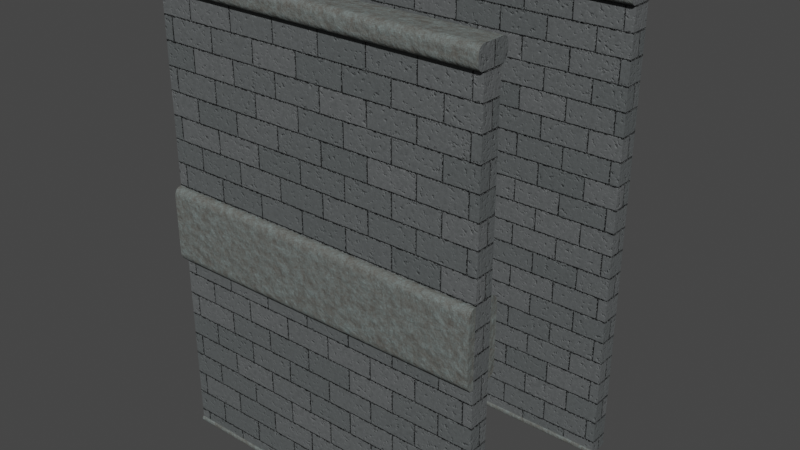 # Source: zidovi.blend  (saved by Blender 3.4.6; exported with 4.5.12 LTS)
import bpy
from mathutils import Matrix  # noqa: F401  (used for matrix-valued properties, if any)

bpy.ops.wm.read_factory_settings(use_empty=True)
scene = bpy.context.scene
scene.name = 'Scene'

# ---- collections
col_collection = bpy.data.collections.new('Collection'); scene.collection.children.link(col_collection)

# ---- images (referenced by path relative to the original .blend; pixels are not part of the script)
import os
ASSET_DIR = os.environ.get("B2B_ASSET_DIR", "")  # directory of the original .blend (textures are referenced by path, not embedded)
HERE = os.path.dirname(os.path.abspath(__file__))  # packed textures are extracted next to this script under _unpacked/

def load_image(name, relpath, width, height, colorspace="sRGB"):
    """Load a texture the original file referenced (path relative to the .blend, or extracted next to this script)."""
    p = next((c for c in (os.path.join(HERE, relpath), os.path.join(ASSET_DIR, relpath)) if relpath and os.path.exists(c)), "")
    if p:
        img = bpy.data.images.load(p, check_existing=True)
        img.name = name
    else:  # same state as the original file: an image datablock whose file is absent (Cycles renders it pink)
        img = bpy.data.images.new(name, width, height)
        img.source = "FILE"
        img.filepath = "//" + (relpath or name)
    img.colorspace_settings.name = colorspace
    return img
img_zid_prazan = load_image('zid_prazan', '', 4096, 4096, 'sRGB')
img_zid_prazan_001 = load_image('zid_prazan.001', '', 4096, 4096, 'sRGB')
img_zid_prazan_002 = load_image('zid_prazan.002', 'zid_prazan/zid_prazan_roughness.jpg', 1024, 1024, 'sRGB')

# ---- materials (node trees are filled in below, after node groups)
mat_templestones = bpy.data.materials.new('TempleStones')
mat_smootherstone = bpy.data.materials.new('SmootherStone')
mat_templestones_001 = bpy.data.materials.new('TempleStones.001')
mat_smootherstone_001 = bpy.data.materials.new('SmootherStone.001')

# ---- node groups
ng_auto_smooth = bpy.data.node_groups.new('Auto Smooth', 'GeometryNodeTree')
_s = ng_auto_smooth.interface.new_socket(name='Geometry', in_out='OUTPUT', socket_type='NodeSocketGeometry')
_s = ng_auto_smooth.interface.new_socket(name='Geometry', in_out='INPUT', socket_type='NodeSocketGeometry')
_s = ng_auto_smooth.interface.new_socket(name='Angle', in_out='INPUT', socket_type='NodeSocketFloat')
_s.subtype = 'ANGLE'
_s.min_value = 0.0
_s.max_value = 3.142
ng_auto_smooth.is_modifier = True
_N = ng_auto_smooth.nodes; _L = ng_auto_smooth.links
n0 = _N.new('NodeGroupOutput'); n0.name = 'Group Output'; n0.location = (480, -100)
n1 = _N.new('NodeGroupInput'); n1.name = 'Group Input'; n1.location = (-420, -300)
n2 = _N.new('NodeGroupInput'); n2.name = 'Group Input.001'; n2.location = (-60, -100)
n3 = _N.new('GeometryNodeSetShadeSmooth'); n3.name = 'Set Shade Smooth'; n3.location = (120, -100)
n3.domain = 'EDGE'
n4 = _N.new('GeometryNodeSetShadeSmooth'); n4.name = 'Set Shade Smooth.001'; n4.location = (300, -100)
n5 = _N.new('GeometryNodeInputMeshEdgeAngle'); n5.name = 'Edge Angle'; n5.location = (-420, -220)
n6 = _N.new('GeometryNodeInputEdgeSmooth'); n6.name = 'Is Edge Smooth'; n6.location = (-60, -160)
n7 = _N.new('GeometryNodeInputShadeSmooth'); n7.name = 'Is Face Smooth'; n7.location = (-240, -340)
n8 = _N.new('FunctionNodeBooleanMath'); n8.name = 'Boolean Math'; n8.location = (-60, -220)
n9 = _N.new('FunctionNodeCompare'); n9.name = 'Compare'; n9.location = (-240, -180)
n9.operation = 'LESS_EQUAL'
_L.new(n5.outputs[0], n9.inputs[0])
_L.new(n4.outputs[0], n0.inputs[0])
_L.new(n1.outputs[1], n9.inputs[1])
_L.new(n9.outputs[0], n8.inputs[0])
_L.new(n7.outputs[0], n8.inputs[1])
_L.new(n2.outputs[0], n3.inputs[0])
_L.new(n6.outputs[0], n3.inputs[1])
_L.new(n3.outputs[0], n4.inputs[0])
_L.new(n8.outputs[0], n3.inputs[2])
n0.is_active_output = True

# ---- material node trees
mat_templestones.use_nodes = True; mat_templestones.node_tree.nodes.clear()
_N = mat_templestones.node_tree.nodes; _L = mat_templestones.node_tree.links
n0 = _N.new('ShaderNodeBsdfPrincipled'); n0.name = 'Principled BSDF'; n0.location = (52, 302)
n0.distribution = 'GGX'
n0.subsurface_method = 'RANDOM_WALK_SKIN'
n0.inputs[3].default_value = 1.45
n0.inputs[27].default_value = (0.0, 0.0, 0.0, 1.0)
n0.inputs[28].default_value = 1.0
n1 = _N.new('ShaderNodeTexBrick'); n1.name = 'Brick Texture'; n1.location = (-1843, 142)
n1.inputs[1].default_value = (0.1148, 0.1207, 0.1234, 1.0)
n1.inputs[2].default_value = (0.06372, 0.07494, 0.07556, 1.0)
n1.inputs[3].default_value = (0.06797, 0.06797, 0.06797, 1.0)
n1.inputs[4].default_value = 0.9
n1.inputs[5].default_value = 0.015
n1.inputs[8].default_value = 1.5
n1.inputs[9].default_value = 1.0
n2 = _N.new('ShaderNodeBump'); n2.name = 'Bump.002'; n2.location = (-1075, -156)
n2.invert = True
n2.inputs[0].default_value = 0.51
n2.inputs[1].default_value = 1.0
n2.inputs[2].default_value = 1.0
n3 = _N.new('ShaderNodeTexNoise'); n3.name = 'Noise Texture'; n3.location = (-2164, -249)
n3.inputs[2].default_value = 40.0
n3.inputs[3].default_value = 5.0
n4 = _N.new('ShaderNodeBump'); n4.name = 'Bump.001'; n4.location = (-1580, -95)
n4.invert = True
n4.inputs[1].default_value = 1.0
n4.inputs[2].default_value = 1.0
n5 = _N.new('ShaderNodeMix'); n5.name = 'Mix.001'; n5.location = (-1079, 270)
n5.data_type = 'RGBA'
n5.inputs[7].default_value = (0.0371, 0.04121, 0.04167, 1.0)
n6 = _N.new('ShaderNodeValToRGB'); n6.name = 'ColorRamp'; n6.location = (-1463, 608)
while len(n6.color_ramp.elements) > 1: n6.color_ramp.elements.remove(n6.color_ramp.elements[-1])
n6.color_ramp.elements[0].position = 0.45; n6.color_ramp.elements[0].color = (0.0, 0.0, 0.0, 1.0)
_e = n6.color_ramp.elements.new(1.0); _e.color = (1.0, 1.0, 1.0, 1.0)
n7 = _N.new('ShaderNodeTexNoise'); n7.name = 'Noise Texture.001'; n7.location = (-1833, 472)
n7.inputs[3].default_value = 16.0
n7.inputs[4].default_value = 0.68
n8 = _N.new('ShaderNodeBump'); n8.name = 'Bump'; n8.location = (-1295, -60)
n8.inputs[0].default_value = 0.7
n8.inputs[1].default_value = 1.0
n8.inputs[2].default_value = 1.0
n9 = _N.new('ShaderNodeOutputMaterial'); n9.name = 'Material Output'; n9.location = (342, 302)
n10 = _N.new('ShaderNodeTexCoord'); n10.name = 'Texture Coordinate'; n10.location = (-2723, 85)
n11 = _N.new('ShaderNodeMapping'); n11.name = 'Mapping'; n11.location = (-2443, 91)
n11.inputs[1].default_value = (0.0, 0.4, 0.0)
n11.inputs[2].default_value = (1.571, 0.7854, 0.0)
n12 = _N.new('ShaderNodeValToRGB'); n12.name = 'ColorRamp.001'; n12.location = (-789, 117)
while len(n12.color_ramp.elements) > 1: n12.color_ramp.elements.remove(n12.color_ramp.elements[-1])
n12.color_ramp.elements[0].position = 0.0; n12.color_ramp.elements[0].color = (0.7021, 0.7021, 0.7021, 1.0)
_e = n12.color_ramp.elements.new(1.0); _e.color = (1.0, 1.0, 1.0, 1.0)
n13 = _N.new('ShaderNodeMix'); n13.name = 'Mix'; n13.location = (-1329, 312)
n13.data_type = 'RGBA'
n13.inputs[7].default_value = (0.1255, 0.1336, 0.1351, 1.0)
n14 = _N.new('ShaderNodeTexImage'); n14.name = 'Image Texture'; n14.location = (53, 630)
n14.image = img_zid_prazan
_L.new(n0.outputs[0], n9.inputs[0])
_L.new(n11.outputs[0], n1.inputs[0])
_L.new(n11.outputs[0], n3.inputs[0])
_L.new(n3.outputs[0], n1.inputs[6])
_L.new(n11.outputs[0], n7.inputs[0])
_L.new(n1.outputs[0], n13.inputs[2])
_L.new(n1.outputs[0], n13.inputs[6])
_L.new(n7.outputs[0], n13.inputs[0])
_L.new(n7.outputs[0], n8.inputs[3])
_L.new(n4.outputs[0], n8.inputs[4])
_L.new(n1.outputs[1], n4.inputs[3])
_L.new(n13.outputs[2], n5.inputs[2])
_L.new(n13.outputs[2], n5.inputs[6])
_L.new(n7.outputs[0], n6.inputs[0])
_L.new(n6.outputs[0], n5.inputs[0])
_L.new(n8.outputs[0], n2.inputs[4])
_L.new(n6.outputs[0], n2.inputs[3])
_L.new(n5.outputs[2], n12.inputs[0])
_L.new(n5.outputs[2], n0.inputs[0])
_L.new(n12.outputs[0], n0.inputs[2])
_L.new(n2.outputs[0], n0.inputs[5])
_L.new(n10.outputs[3], n11.inputs[0])
n9.is_active_output = True
mat_smootherstone.use_nodes = True; mat_smootherstone.node_tree.nodes.clear()
_N = mat_smootherstone.node_tree.nodes; _L = mat_smootherstone.node_tree.links
n0 = _N.new('ShaderNodeTexNoise'); n0.name = 'Musgrave Texture'; n0.location = (-1346, 754)
n0.width = 150
n0.normalize = False
n0.inputs[2].default_value = 2.0
n0.inputs[3].default_value = 8.5
n0.inputs[4].default_value = 1.0
n1 = _N.new('ShaderNodeTexVoronoi'); n1.name = 'Voronoi Texture'; n1.location = (-1341, 1018)
n1.inputs[2].default_value = 16.0
n2 = _N.new('ShaderNodeMix'); n2.name = 'Mix'; n2.location = (-1062, 901)
n2.data_type = 'RGBA'
n2.clamp_factor = False
n2.inputs[7].default_value = (0.3005, 0.3005, 0.3005, 1.0)
n3 = _N.new('ShaderNodeTexNoise'); n3.name = 'Noise Texture'; n3.location = (-1351, 1262)
n3.inputs[2].default_value = 3.0
n3.inputs[3].default_value = 15.0
n4 = _N.new('ShaderNodeTexVoronoi'); n4.name = 'Voronoi Texture.001'; n4.location = (-1104, 1504)
n4.inputs[2].default_value = 25.0
n5 = _N.new('ShaderNodeMix'); n5.name = 'Mix.001'; n5.location = (-837, 1150)
n5.data_type = 'RGBA'
n5.blend_type = 'LIGHTEN'
n5.clamp_factor = False
n6 = _N.new('ShaderNodeValToRGB'); n6.name = 'ColorRamp.001'; n6.location = (-805, 1481)
while len(n6.color_ramp.elements) > 1: n6.color_ramp.elements.remove(n6.color_ramp.elements[-1])
n6.color_ramp.elements[0].position = 0.0; n6.color_ramp.elements[0].color = (0.6038, 0.6038, 0.6038, 1.0)
_e = n6.color_ramp.elements.new(0.2409); _e.color = (0.0, 0.0, 0.0, 1.0)
n7 = _N.new('ShaderNodeTexVoronoi'); n7.name = 'Voronoi Texture.002'; n7.location = (-1350, 1551)
n7.inputs[2].default_value = 50.0
n8 = _N.new('ShaderNodeTexCoord'); n8.name = 'Texture Coordinate'; n8.location = (-1655, 734)
n9 = _N.new('ShaderNodeValToRGB'); n9.name = 'ColorRamp.002'; n9.location = (-1156, 2023)
while len(n9.color_ramp.elements) > 1: n9.color_ramp.elements.remove(n9.color_ramp.elements[-1])
n9.color_ramp.elements[0].position = 0.0; n9.color_ramp.elements[0].color = (1.0, 1.0, 1.0, 1.0)
_e = n9.color_ramp.elements.new(0.25); _e.color = (0.0, 0.0, 0.0, 1.0)
n10 = _N.new('ShaderNodeValToRGB'); n10.name = 'ColorRamp.003'; n10.location = (-1083, 1774)
while len(n10.color_ramp.elements) > 1: n10.color_ramp.elements.remove(n10.color_ramp.elements[-1])
n10.color_ramp.elements[0].position = 0.3045; n10.color_ramp.elements[0].color = (1.0, 1.0, 1.0, 1.0)
_e = n10.color_ramp.elements.new(0.5); _e.color = (0.0, 0.0, 0.0, 1.0)
n11 = _N.new('ShaderNodeMix'); n11.name = 'Mix.002'; n11.location = (-28, 1275)
n11.data_type = 'RGBA'
n11.blend_type = 'DARKEN'
n11.clamp_factor = False
n11.inputs[7].default_value = (0.0, 0.0, 0.0, 1.0)
n12 = _N.new('ShaderNodeMix'); n12.name = 'Mix.003'; n12.location = (-696, 1913)
n12.data_type = 'RGBA'
n12.clamp_factor = False
n12.inputs[6].default_value = (0.0, 0.0, 0.0, 1.0)
n13 = _N.new('ShaderNodeOutputMaterial'); n13.name = 'Material Output'; n13.location = (1256, 1381)
n14 = _N.new('ShaderNodeBsdfPrincipled'); n14.name = 'Principled BSDF'; n14.location = (945, 1430)
n14.distribution = 'GGX'
n14.subsurface_method = 'RANDOM_WALK_SKIN'
n14.inputs[3].default_value = 1.45
n14.inputs[27].default_value = (0.0, 0.0, 0.0, 1.0)
n14.inputs[28].default_value = 1.0
n15 = _N.new('ShaderNodeMix'); n15.name = 'Mix.004'; n15.location = (254, 1277)
n15.data_type = 'RGBA'
n15.blend_type = 'DARKEN'
n15.clamp_factor = False
n15.inputs[7].default_value = (0.0, 0.0, 0.0, 1.0)
n16 = _N.new('ShaderNodeValToRGB'); n16.name = 'ColorRamp.004'; n16.location = (584, 1225)
while len(n16.color_ramp.elements) > 1: n16.color_ramp.elements.remove(n16.color_ramp.elements[-1])
n16.color_ramp.elements[0].position = 0.0; n16.color_ramp.elements[0].color = (0.7689, 0.7689, 0.7689, 1.0)
_e = n16.color_ramp.elements.new(1.0); _e.color = (1.0, 1.0, 1.0, 1.0)
n17 = _N.new('ShaderNodeBump'); n17.name = 'Bump'; n17.location = (5, 791)
n17.inputs[0].default_value = 0.1
n17.inputs[1].default_value = 1.0
n17.inputs[2].default_value = 1.0
n18 = _N.new('ShaderNodeBump'); n18.name = 'Bump.001'; n18.location = (252, 787)
n18.inputs[0].default_value = 0.14
n18.inputs[1].default_value = 1.0
n18.inputs[2].default_value = 1.0
n19 = _N.new('ShaderNodeBump'); n19.name = 'Bump.002'; n19.location = (472, 782)
n19.invert = True
n19.inputs[0].default_value = 0.16
n19.inputs[1].default_value = 1.0
n19.inputs[2].default_value = 1.0
n20 = _N.new('ShaderNodeBump'); n20.name = 'Bump.003'; n20.location = (692, 791)
n20.invert = True
n20.inputs[0].default_value = 0.16
n20.inputs[1].default_value = 1.0
n20.inputs[2].default_value = 1.0
n21 = _N.new('ShaderNodeValToRGB'); n21.name = 'ColorRamp'; n21.location = (-522, 1172)
while len(n21.color_ramp.elements) > 1: n21.color_ramp.elements.remove(n21.color_ramp.elements[-1])
n21.color_ramp.elements[0].position = 0.0; n21.color_ramp.elements[0].color = (0.0999, 0.09531, 0.08438, 1.0)
_e = n21.color_ramp.elements.new(1.0); _e.color = (0.167, 0.2058, 0.2021, 1.0)
n22 = _N.new('ShaderNodeTexImage'); n22.name = 'Image Texture'; n22.location = (937, 1735)
n22.image = img_zid_prazan_001
_L.new(n8.outputs[3], n0.inputs[0])
_L.new(n8.outputs[3], n1.inputs[0])
_L.new(n0.outputs[0], n2.inputs[2])
_L.new(n1.outputs[0], n2.inputs[0])
_L.new(n0.outputs[0], n2.inputs[6])
_L.new(n8.outputs[3], n3.inputs[0])
_L.new(n3.outputs[0], n5.inputs[7])
_L.new(n2.outputs[2], n5.inputs[6])
_L.new(n5.outputs[2], n21.inputs[0])
_L.new(n15.outputs[2], n14.inputs[0])
_L.new(n3.outputs[1], n4.inputs[0])
_L.new(n4.outputs[0], n6.inputs[0])
_L.new(n21.outputs[0], n11.inputs[6])
_L.new(n6.outputs[0], n11.inputs[0])
_L.new(n8.outputs[3], n7.inputs[0])
_L.new(n7.outputs[0], n9.inputs[0])
_L.new(n3.outputs[0], n10.inputs[0])
_L.new(n9.outputs[0], n12.inputs[7])
_L.new(n10.outputs[0], n12.inputs[0])
_L.new(n11.outputs[2], n15.inputs[6])
_L.new(n12.outputs[2], n15.inputs[0])
_L.new(n14.outputs[0], n13.inputs[0])
_L.new(n16.outputs[0], n14.inputs[2])
_L.new(n15.outputs[2], n16.inputs[0])
_L.new(n20.outputs[0], n14.inputs[5])
_L.new(n0.outputs[0], n17.inputs[3])
_L.new(n17.outputs[0], n18.inputs[4])
_L.new(n3.outputs[0], n18.inputs[3])
_L.new(n18.outputs[0], n19.inputs[4])
_L.new(n6.outputs[0], n19.inputs[3])
_L.new(n19.outputs[0], n20.inputs[4])
_L.new(n12.outputs[2], n20.inputs[3])
n13.is_active_output = True
mat_templestones_001.use_nodes = True; mat_templestones_001.node_tree.nodes.clear()
_N = mat_templestones_001.node_tree.nodes; _L = mat_templestones_001.node_tree.links
n0 = _N.new('ShaderNodeBsdfPrincipled'); n0.name = 'Principled BSDF'; n0.location = (52, 302)
n0.distribution = 'GGX'
n0.subsurface_method = 'RANDOM_WALK_SKIN'
n0.inputs[3].default_value = 1.45
n0.inputs[27].default_value = (0.0, 0.0, 0.0, 1.0)
n0.inputs[28].default_value = 1.0
n1 = _N.new('ShaderNodeTexBrick'); n1.name = 'Brick Texture'; n1.location = (-1843, 142)
n1.inputs[1].default_value = (0.1148, 0.1207, 0.1234, 1.0)
n1.inputs[2].default_value = (0.06372, 0.07494, 0.07556, 1.0)
n1.inputs[3].default_value = (0.06797, 0.06797, 0.06797, 1.0)
n1.inputs[4].default_value = 0.9
n1.inputs[5].default_value = 0.015
n1.inputs[8].default_value = 1.5
n1.inputs[9].default_value = 1.0
n2 = _N.new('ShaderNodeBump'); n2.name = 'Bump.002'; n2.location = (-1075, -156)
n2.invert = True
n2.inputs[0].default_value = 0.51
n2.inputs[1].default_value = 1.0
n2.inputs[2].default_value = 1.0
n3 = _N.new('ShaderNodeTexNoise'); n3.name = 'Noise Texture'; n3.location = (-2164, -249)
n3.inputs[2].default_value = 40.0
n3.inputs[3].default_value = 5.0
n4 = _N.new('ShaderNodeBump'); n4.name = 'Bump.001'; n4.location = (-1580, -95)
n4.invert = True
n4.inputs[1].default_value = 1.0
n4.inputs[2].default_value = 1.0
n5 = _N.new('ShaderNodeMix'); n5.name = 'Mix.001'; n5.location = (-1079, 270)
n5.data_type = 'RGBA'
n5.inputs[7].default_value = (0.0371, 0.04121, 0.04167, 1.0)
n6 = _N.new('ShaderNodeValToRGB'); n6.name = 'ColorRamp'; n6.location = (-1463, 608)
while len(n6.color_ramp.elements) > 1: n6.color_ramp.elements.remove(n6.color_ramp.elements[-1])
n6.color_ramp.elements[0].position = 0.45; n6.color_ramp.elements[0].color = (0.0, 0.0, 0.0, 1.0)
_e = n6.color_ramp.elements.new(1.0); _e.color = (1.0, 1.0, 1.0, 1.0)
n7 = _N.new('ShaderNodeTexNoise'); n7.name = 'Noise Texture.001'; n7.location = (-1833, 472)
n7.inputs[3].default_value = 16.0
n7.inputs[4].default_value = 0.68
n8 = _N.new('ShaderNodeBump'); n8.name = 'Bump'; n8.location = (-1295, -60)
n8.inputs[0].default_value = 0.7
n8.inputs[1].default_value = 1.0
n8.inputs[2].default_value = 1.0
n9 = _N.new('ShaderNodeOutputMaterial'); n9.name = 'Material Output'; n9.location = (342, 302)
n10 = _N.new('ShaderNodeTexCoord'); n10.name = 'Texture Coordinate'; n10.location = (-2723, 85)
n11 = _N.new('ShaderNodeMapping'); n11.name = 'Mapping'; n11.location = (-2443, 91)
n11.inputs[1].default_value = (0.0, 0.4, 0.0)
n11.inputs[2].default_value = (1.571, 0.7854, 0.0)
n12 = _N.new('ShaderNodeValToRGB'); n12.name = 'ColorRamp.001'; n12.location = (-789, 117)
while len(n12.color_ramp.elements) > 1: n12.color_ramp.elements.remove(n12.color_ramp.elements[-1])
n12.color_ramp.elements[0].position = 0.0; n12.color_ramp.elements[0].color = (0.7021, 0.7021, 0.7021, 1.0)
_e = n12.color_ramp.elements.new(1.0); _e.color = (1.0, 1.0, 1.0, 1.0)
n13 = _N.new('ShaderNodeMix'); n13.name = 'Mix'; n13.location = (-1329, 312)
n13.data_type = 'RGBA'
n13.inputs[7].default_value = (0.1255, 0.1336, 0.1351, 1.0)
n14 = _N.new('ShaderNodeTexImage'); n14.name = 'Image Texture'; n14.location = (63, 618)
n14.image = img_zid_prazan_002
_L.new(n0.outputs[0], n9.inputs[0])
_L.new(n11.outputs[0], n1.inputs[0])
_L.new(n11.outputs[0], n3.inputs[0])
_L.new(n3.outputs[0], n1.inputs[6])
_L.new(n11.outputs[0], n7.inputs[0])
_L.new(n1.outputs[0], n13.inputs[2])
_L.new(n1.outputs[0], n13.inputs[6])
_L.new(n7.outputs[0], n13.inputs[0])
_L.new(n7.outputs[0], n8.inputs[3])
_L.new(n4.outputs[0], n8.inputs[4])
_L.new(n1.outputs[1], n4.inputs[3])
_L.new(n13.outputs[2], n5.inputs[2])
_L.new(n13.outputs[2], n5.inputs[6])
_L.new(n7.outputs[0], n6.inputs[0])
_L.new(n6.outputs[0], n5.inputs[0])
_L.new(n8.outputs[0], n2.inputs[4])
_L.new(n6.outputs[0], n2.inputs[3])
_L.new(n5.outputs[2], n12.inputs[0])
_L.new(n5.outputs[2], n0.inputs[0])
_L.new(n12.outputs[0], n0.inputs[2])
_L.new(n2.outputs[0], n0.inputs[5])
_L.new(n10.outputs[3], n11.inputs[0])
n9.is_active_output = True
mat_smootherstone_001.use_nodes = True; mat_smootherstone_001.node_tree.nodes.clear()
_N = mat_smootherstone_001.node_tree.nodes; _L = mat_smootherstone_001.node_tree.links
n0 = _N.new('ShaderNodeTexNoise'); n0.name = 'Musgrave Texture'; n0.location = (-1346, 754)
n0.width = 150
n0.normalize = False
n0.inputs[2].default_value = 2.0
n0.inputs[3].default_value = 8.5
n0.inputs[4].default_value = 1.0
n1 = _N.new('ShaderNodeTexVoronoi'); n1.name = 'Voronoi Texture'; n1.location = (-1341, 1018)
n1.inputs[2].default_value = 16.0
n2 = _N.new('ShaderNodeMix'); n2.name = 'Mix'; n2.location = (-1062, 901)
n2.data_type = 'RGBA'
n2.clamp_factor = False
n2.inputs[7].default_value = (0.3005, 0.3005, 0.3005, 1.0)
n3 = _N.new('ShaderNodeTexNoise'); n3.name = 'Noise Texture'; n3.location = (-1351, 1262)
n3.inputs[2].default_value = 3.0
n3.inputs[3].default_value = 15.0
n4 = _N.new('ShaderNodeTexVoronoi'); n4.name = 'Voronoi Texture.001'; n4.location = (-1104, 1504)
n4.inputs[2].default_value = 25.0
n5 = _N.new('ShaderNodeMix'); n5.name = 'Mix.001'; n5.location = (-837, 1150)
n5.data_type = 'RGBA'
n5.blend_type = 'LIGHTEN'
n5.clamp_factor = False
n6 = _N.new('ShaderNodeValToRGB'); n6.name = 'ColorRamp.001'; n6.location = (-805, 1481)
while len(n6.color_ramp.elements) > 1: n6.color_ramp.elements.remove(n6.color_ramp.elements[-1])
n6.color_ramp.elements[0].position = 0.0; n6.color_ramp.elements[0].color = (0.6038, 0.6038, 0.6038, 1.0)
_e = n6.color_ramp.elements.new(0.2409); _e.color = (0.0, 0.0, 0.0, 1.0)
n7 = _N.new('ShaderNodeTexVoronoi'); n7.name = 'Voronoi Texture.002'; n7.location = (-1350, 1551)
n7.inputs[2].default_value = 50.0
n8 = _N.new('ShaderNodeTexCoord'); n8.name = 'Texture Coordinate'; n8.location = (-1655, 734)
n9 = _N.new('ShaderNodeValToRGB'); n9.name = 'ColorRamp.002'; n9.location = (-1156, 2023)
while len(n9.color_ramp.elements) > 1: n9.color_ramp.elements.remove(n9.color_ramp.elements[-1])
n9.color_ramp.elements[0].position = 0.0; n9.color_ramp.elements[0].color = (1.0, 1.0, 1.0, 1.0)
_e = n9.color_ramp.elements.new(0.25); _e.color = (0.0, 0.0, 0.0, 1.0)
n10 = _N.new('ShaderNodeValToRGB'); n10.name = 'ColorRamp.003'; n10.location = (-1083, 1774)
while len(n10.color_ramp.elements) > 1: n10.color_ramp.elements.remove(n10.color_ramp.elements[-1])
n10.color_ramp.elements[0].position = 0.3045; n10.color_ramp.elements[0].color = (1.0, 1.0, 1.0, 1.0)
_e = n10.color_ramp.elements.new(0.5); _e.color = (0.0, 0.0, 0.0, 1.0)
n11 = _N.new('ShaderNodeMix'); n11.name = 'Mix.002'; n11.location = (-28, 1275)
n11.data_type = 'RGBA'
n11.blend_type = 'DARKEN'
n11.clamp_factor = False
n11.inputs[7].default_value = (0.0, 0.0, 0.0, 1.0)
n12 = _N.new('ShaderNodeMix'); n12.name = 'Mix.003'; n12.location = (-696, 1913)
n12.data_type = 'RGBA'
n12.clamp_factor = False
n12.inputs[6].default_value = (0.0, 0.0, 0.0, 1.0)
n13 = _N.new('ShaderNodeOutputMaterial'); n13.name = 'Material Output'; n13.location = (1256, 1381)
n14 = _N.new('ShaderNodeBsdfPrincipled'); n14.name = 'Principled BSDF'; n14.location = (945, 1430)
n14.distribution = 'GGX'
n14.subsurface_method = 'RANDOM_WALK_SKIN'
n14.inputs[3].default_value = 1.45
n14.inputs[27].default_value = (0.0, 0.0, 0.0, 1.0)
n14.inputs[28].default_value = 1.0
n15 = _N.new('ShaderNodeMix'); n15.name = 'Mix.004'; n15.location = (254, 1277)
n15.data_type = 'RGBA'
n15.blend_type = 'DARKEN'
n15.clamp_factor = False
n15.inputs[7].default_value = (0.0, 0.0, 0.0, 1.0)
n16 = _N.new('ShaderNodeValToRGB'); n16.name = 'ColorRamp.004'; n16.location = (584, 1225)
while len(n16.color_ramp.elements) > 1: n16.color_ramp.elements.remove(n16.color_ramp.elements[-1])
n16.color_ramp.elements[0].position = 0.0; n16.color_ramp.elements[0].color = (0.7689, 0.7689, 0.7689, 1.0)
_e = n16.color_ramp.elements.new(1.0); _e.color = (1.0, 1.0, 1.0, 1.0)
n17 = _N.new('ShaderNodeBump'); n17.name = 'Bump'; n17.location = (5, 791)
n17.inputs[0].default_value = 0.1
n17.inputs[1].default_value = 1.0
n17.inputs[2].default_value = 1.0
n18 = _N.new('ShaderNodeBump'); n18.name = 'Bump.001'; n18.location = (252, 787)
n18.inputs[0].default_value = 0.14
n18.inputs[1].default_value = 1.0
n18.inputs[2].default_value = 1.0
n19 = _N.new('ShaderNodeBump'); n19.name = 'Bump.002'; n19.location = (472, 782)
n19.invert = True
n19.inputs[0].default_value = 0.16
n19.inputs[1].default_value = 1.0
n19.inputs[2].default_value = 1.0
n20 = _N.new('ShaderNodeBump'); n20.name = 'Bump.003'; n20.location = (692, 791)
n20.invert = True
n20.inputs[0].default_value = 0.16
n20.inputs[1].default_value = 1.0
n20.inputs[2].default_value = 1.0
n21 = _N.new('ShaderNodeValToRGB'); n21.name = 'ColorRamp'; n21.location = (-522, 1172)
while len(n21.color_ramp.elements) > 1: n21.color_ramp.elements.remove(n21.color_ramp.elements[-1])
n21.color_ramp.elements[0].position = 0.0; n21.color_ramp.elements[0].color = (0.0999, 0.09531, 0.08438, 1.0)
_e = n21.color_ramp.elements.new(1.0); _e.color = (0.167, 0.2058, 0.2021, 1.0)
n22 = _N.new('ShaderNodeTexImage'); n22.name = 'Image Texture'; n22.location = (944, 1811)
n22.image = img_zid_prazan_002
_L.new(n8.outputs[3], n0.inputs[0])
_L.new(n8.outputs[3], n1.inputs[0])
_L.new(n0.outputs[0], n2.inputs[2])
_L.new(n1.outputs[0], n2.inputs[0])
_L.new(n0.outputs[0], n2.inputs[6])
_L.new(n8.outputs[3], n3.inputs[0])
_L.new(n3.outputs[0], n5.inputs[7])
_L.new(n2.outputs[2], n5.inputs[6])
_L.new(n5.outputs[2], n21.inputs[0])
_L.new(n15.outputs[2], n14.inputs[0])
_L.new(n3.outputs[1], n4.inputs[0])
_L.new(n4.outputs[0], n6.inputs[0])
_L.new(n21.outputs[0], n11.inputs[6])
_L.new(n6.outputs[0], n11.inputs[0])
_L.new(n8.outputs[3], n7.inputs[0])
_L.new(n7.outputs[0], n9.inputs[0])
_L.new(n3.outputs[0], n10.inputs[0])
_L.new(n9.outputs[0], n12.inputs[7])
_L.new(n10.outputs[0], n12.inputs[0])
_L.new(n11.outputs[2], n15.inputs[6])
_L.new(n12.outputs[2], n15.inputs[0])
_L.new(n14.outputs[0], n13.inputs[0])
_L.new(n16.outputs[0], n14.inputs[2])
_L.new(n15.outputs[2], n16.inputs[0])
_L.new(n20.outputs[0], n14.inputs[5])
_L.new(n0.outputs[0], n17.inputs[3])
_L.new(n17.outputs[0], n18.inputs[4])
_L.new(n3.outputs[0], n18.inputs[3])
_L.new(n18.outputs[0], n19.inputs[4])
_L.new(n6.outputs[0], n19.inputs[3])
_L.new(n19.outputs[0], n20.inputs[4])
_L.new(n12.outputs[2], n20.inputs[3])
n13.is_active_output = True

# ---- world
world_world = bpy.data.worlds.new('World'); scene.world = world_world
world_world.use_nodes = True; world_world.node_tree.nodes.clear()
_N = world_world.node_tree.nodes; _L = world_world.node_tree.links
n0 = _N.new('ShaderNodeOutputWorld'); n0.name = 'World Output'; n0.location = (300, 300)
n1 = _N.new('ShaderNodeBackground'); n1.name = 'Background'; n1.location = (10, 300)
n1.inputs[0].default_value = (0.05088, 0.05088, 0.05088, 1.0)
_L.new(n1.outputs[0], n0.inputs[0])
n0.is_active_output = True
world_world.color = (0.05088, 0.05088, 0.05088)
world_world.use_sun_shadow = False
world_world.sun_shadow_jitter_overblur = 0.0

# ---- meshes
me_cube_042 = bpy.data.meshes.new('Cube.042')
me_cube_042.from_pydata([(-8.134, 0.616, -11.4), (-8.134, 0.616, 11.4), (8.134, 0.616, -11.4), (8.134, 0.616, 11.4), (-8.134, 0.616, -11.16), (8.134, 0.616, -11.16), (-8.134, 0.616, -11.16), (-8.134, 0.7166, -11.27), (-8.134, 0.6356, -11.16), (-8.134, 0.6545, -11.16), (-8.134, 0.6719, -11.17), (-8.134, 0.6872, -11.19), (-8.134, 0.6997, -11.2), (-8.134, 0.709, -11.22), (-8.134, 0.7147, -11.24), (-8.134, 0.7166, -11.29), (-8.134, 0.616, -11.4), (-8.134, 0.7147, -11.31), (-8.134, 0.709, -11.33), (-8.134, 0.6997, -11.35), (-8.134, 0.6872, -11.37), (-8.134, 0.6719, -11.38), (-8.134, 0.6545, -11.39), (-8.134, 0.6356, -11.4), (8.134, 0.616, -11.4), (8.134, 0.7166, -11.29), (8.134, 0.6356, -11.4), (8.134, 0.6545, -11.39), (8.134, 0.6719, -11.38), (8.134, 0.6872, -11.37), (8.134, 0.6997, -11.35), (8.134, 0.709, -11.33), (8.134, 0.7147, -11.31), (8.134, 0.7166, -11.27), (8.134, 0.616, -11.16), (8.134, 0.7147, -11.24), (8.134, 0.709, -11.22), (8.134, 0.6997, -11.2), (8.134, 0.6872, -11.19), (8.134, 0.6719, -11.17), (8.134, 0.6545, -11.16), (8.134, 0.6356, -11.16), (-8.134, 0.616, 10.42), (8.134, 0.616, 10.42), (-8.134, 0.7052, 11.4), (-8.134, 1.063, 11.04), (-8.134, 0.775, 11.39), (-8.134, 0.8421, 11.37), (-8.134, 0.904, 11.34), (-8.134, 0.9582, 11.29), (-8.134, 1.003, 11.24), (-8.134, 1.036, 11.18), (-8.134, 1.056, 11.11), (8.134, 1.063, 11.04), (8.134, 0.7052, 11.4), (8.134, 1.056, 11.11), (8.134, 1.036, 11.18), (8.134, 1.003, 11.24), (8.134, 0.9582, 11.29), (8.134, 0.904, 11.34), (8.134, 0.8421, 11.37), (8.134, 0.775, 11.39), (-8.134, 1.063, 10.78), (-8.134, 0.7052, 10.42), (-8.134, 1.056, 10.71), (-8.134, 1.036, 10.64), (-8.134, 1.003, 10.58), (-8.134, 0.9582, 10.53), (-8.134, 0.904, 10.48), (-8.134, 0.8421, 10.45), (-8.134, 0.775, 10.43), (8.134, 0.7052, 10.42), (8.134, 1.063, 10.78), (8.134, 0.775, 10.43), (8.134, 0.8421, 10.45), (8.134, 0.904, 10.48), (8.134, 0.9582, 10.53), (8.134, 1.003, 10.58), (8.134, 1.036, 10.64), (8.134, 1.056, 10.71), (-8.134, 0.616, -0.3656), (8.134, 0.616, -0.3656), (-8.134, 0.616, 1.466), (8.134, 0.616, 1.466), (-8.134, 0.616, -2.198), (8.134, 0.616, -2.198), (-8.134, 1.098, -0.3656), (8.134, 1.098, -0.3656), (-8.134, 0.6894, 1.466), (-8.134, 1.098, 1.058), (-8.134, 0.7691, 1.459), (-8.134, 0.8458, 1.435), (-8.134, 0.9164, 1.398), (-8.134, 0.9784, 1.347), (-8.134, 1.029, 1.285), (-8.134, 1.067, 1.214), (-8.134, 1.09, 1.137), (8.134, 1.098, 1.058), (8.134, 0.6894, 1.466), (8.134, 1.09, 1.137), (8.134, 1.067, 1.214), (8.134, 1.029, 1.285), (8.134, 0.9784, 1.347), (8.134, 0.9164, 1.398), (8.134, 0.8458, 1.435), (8.134, 0.7691, 1.459), (-8.134, 1.098, -1.789), (-8.134, 0.6894, -2.198), (-8.134, 1.09, -1.869), (-8.134, 1.067, -1.945), (-8.134, 1.029, -2.016), (-8.134, 0.9784, -2.078), (-8.134, 0.9164, -2.129), (-8.134, 0.8458, -2.167), (-8.134, 0.7691, -2.19), (8.134, 0.6894, -2.198), (8.134, 1.098, -1.789), (8.134, 0.7691, -2.19), (8.134, 0.8458, -2.167), (8.134, 0.9164, -2.129), (8.134, 0.9784, -2.078), (8.134, 1.029, -2.016), (8.134, 1.067, -1.945), (8.134, 1.09, -1.869), (-8.134, 0.0, -11.4), (-8.134, 0.0, 11.4), (8.134, 0.0, -11.4), (8.134, 0.0, 11.4), (8.134, 0.0, -11.16), (-8.134, 0.0, -11.16), (8.134, 0.0, 10.42), (-8.134, 0.0, 10.42), (-8.134, 0.0, -0.3656), (8.134, 0.0, -0.3656), (-8.134, 0.0, 1.466), (8.134, 0.0, 1.466), (8.134, 0.0, -2.198), (-8.134, 0.0, -2.198), (-8.134, -0.616, -11.4), (-8.134, -0.616, 11.4), (8.134, -0.616, -11.4), (8.134, -0.616, 11.4), (-8.134, -0.616, -11.16), (8.134, -0.616, -11.16), (-8.134, -0.616, -11.16), (-8.134, -0.7166, -11.27), (-8.134, -0.6356, -11.16), (-8.134, -0.6545, -11.16), (-8.134, -0.6719, -11.17), (-8.134, -0.6872, -11.19), (-8.134, -0.6997, -11.2), (-8.134, -0.709, -11.22), (-8.134, -0.7147, -11.24), (-8.134, -0.7166, -11.29), (-8.134, -0.616, -11.4), (-8.134, -0.7147, -11.31), (-8.134, -0.709, -11.33), (-8.134, -0.6997, -11.35), (-8.134, -0.6872, -11.37), (-8.134, -0.6719, -11.38), (-8.134, -0.6545, -11.39), (-8.134, -0.6356, -11.4), (8.134, -0.616, -11.4), (8.134, -0.7166, -11.29), (8.134, -0.6356, -11.4), (8.134, -0.6545, -11.39), (8.134, -0.6719, -11.38), (8.134, -0.6872, -11.37), (8.134, -0.6997, -11.35), (8.134, -0.709, -11.33), (8.134, -0.7147, -11.31), (8.134, -0.7166, -11.27), (8.134, -0.616, -11.16), (8.134, -0.7147, -11.24), (8.134, -0.709, -11.22), (8.134, -0.6997, -11.2), (8.134, -0.6872, -11.19), (8.134, -0.6719, -11.17), (8.134, -0.6545, -11.16), (8.134, -0.6356, -11.16), (-8.134, -0.616, 10.42), (8.134, -0.616, 10.42), (-8.134, -0.7052, 11.4), (-8.134, -1.063, 11.04), (-8.134, -0.775, 11.39), (-8.134, -0.8421, 11.37), (-8.134, -0.904, 11.34), (-8.134, -0.9582, 11.29), (-8.134, -1.003, 11.24), (-8.134, -1.036, 11.18), (-8.134, -1.056, 11.11), (8.134, -1.063, 11.04), (8.134, -0.7052, 11.4), (8.134, -1.056, 11.11), (8.134, -1.036, 11.18), (8.134, -1.003, 11.24), (8.134, -0.9582, 11.29), (8.134, -0.904, 11.34), (8.134, -0.8421, 11.37), (8.134, -0.775, 11.39), (-8.134, -1.063, 10.78), (-8.134, -0.7052, 10.42), (-8.134, -1.056, 10.71), (-8.134, -1.036, 10.64), (-8.134, -1.003, 10.58), (-8.134, -0.9582, 10.53), (-8.134, -0.904, 10.48), (-8.134, -0.8421, 10.45), (-8.134, -0.775, 10.43), (8.134, -0.7052, 10.42), (8.134, -1.063, 10.78), (8.134, -0.775, 10.43), (8.134, -0.8421, 10.45), (8.134, -0.904, 10.48), (8.134, -0.9582, 10.53), (8.134, -1.003, 10.58), (8.134, -1.036, 10.64), (8.134, -1.056, 10.71), (-8.134, -0.616, -0.3656), (8.134, -0.616, -0.3656), (-8.134, -0.616, 1.466), (8.134, -0.616, 1.466), (-8.134, -0.616, -2.198), (8.134, -0.616, -2.198), (-8.134, -1.098, -0.3656), (8.134, -1.098, -0.3656), (-8.134, -0.6894, 1.466), (-8.134, -1.098, 1.058), (-8.134, -0.7691, 1.459), (-8.134, -0.8458, 1.435), (-8.134, -0.9164, 1.398), (-8.134, -0.9784, 1.347), (-8.134, -1.029, 1.285), (-8.134, -1.067, 1.214), (-8.134, -1.09, 1.137), (8.134, -1.098, 1.058), (8.134, -0.6894, 1.466), (8.134, -1.09, 1.137), (8.134, -1.067, 1.214), (8.134, -1.029, 1.285), (8.134, -0.9784, 1.347), (8.134, -0.9164, 1.398), (8.134, -0.8458, 1.435), (8.134, -0.7691, 1.459), (-8.134, -1.098, -1.789), (-8.134, -0.6894, -2.198), (-8.134, -1.09, -1.869), (-8.134, -1.067, -1.945), (-8.134, -1.029, -2.016), (-8.134, -0.9784, -2.078), (-8.134, -0.9164, -2.129), (-8.134, -0.8458, -2.167), (-8.134, -0.7691, -2.19), (8.134, -0.6894, -2.198), (8.134, -1.098, -1.789), (8.134, -0.7691, -2.19), (8.134, -0.8458, -2.167), (8.134, -0.9164, -2.129), (8.134, -0.9784, -2.078), (8.134, -1.029, -2.016), (8.134, -1.067, -1.945), (8.134, -1.09, -1.869)], [], [(43, 42, 63, 71), (2, 0, 16, 24), (4, 5, 34, 6), (5, 2, 24, 26, 27, 28, 29, 30, 31, 32, 25, 33, 35, 36, 37, 38, 39, 40, 41, 34), (0, 4, 6, 8, 9, 10, 11, 12, 13, 14, 7, 15, 17, 18, 19, 20, 21, 22, 23, 16), (24, 16, 23, 26), (26, 23, 22, 27), (27, 22, 21, 28), (28, 21, 20, 29), (29, 20, 19, 30), (30, 19, 18, 31), (31, 18, 17, 32), (32, 17, 15, 25), (6, 34, 41, 8), (8, 41, 40, 9), (9, 40, 39, 10), (10, 39, 38, 11), (11, 38, 37, 12), (12, 37, 36, 13), (13, 36, 35, 14), (14, 35, 33, 7), (15, 7, 33, 25), (82, 42, 43, 83), (42, 1, 44, 46, 47, 48, 49, 50, 51, 52, 45, 62, 64, 65, 66, 67, 68, 69, 70, 63), (3, 43, 71, 73, 74, 75, 76, 77, 78, 79, 72, 53, 55, 56, 57, 58, 59, 60, 61, 54), (62, 45, 53, 72), (44, 54, 61, 46), (46, 61, 60, 47), (47, 60, 59, 48), (48, 59, 58, 49), (49, 58, 57, 50), (50, 57, 56, 51), (51, 56, 55, 52), (52, 55, 53, 45), (62, 72, 79, 64), (64, 79, 78, 65), (65, 78, 77, 66), (66, 77, 76, 67), (67, 76, 75, 68), (68, 75, 74, 69), (69, 74, 73, 70), (70, 73, 71, 63), (1, 3, 54, 44), (86, 89, 97, 87, 116, 106), (4, 84, 85, 5), (85, 84, 107, 115), (82, 83, 98, 88), (84, 80, 82, 88, 90, 91, 92, 93, 94, 95, 96, 89, 86, 106, 108, 109, 110, 111, 112, 113, 114, 107), (131, 125, 1, 42, 82, 80, 84, 4, 0, 124, 129, 137, 132, 134), (88, 98, 105, 90), (90, 105, 104, 91), (91, 104, 103, 92), (92, 103, 102, 93), (93, 102, 101, 94), (94, 101, 100, 95), (95, 100, 99, 96), (96, 99, 97, 89), (106, 116, 123, 108), (108, 123, 122, 109), (109, 122, 121, 110), (110, 121, 120, 111), (111, 120, 119, 112), (112, 119, 118, 113), (113, 118, 117, 114), (114, 117, 115, 107), (3, 1, 125, 127), (0, 2, 126, 124), (83, 81, 85, 115, 117, 118, 119, 120, 121, 122, 123, 116, 87, 97, 99, 100, 101, 102, 103, 104, 105, 98), (5, 85, 81, 83, 43, 3, 127, 130, 135, 133, 136, 128, 126, 2), (181, 209, 201, 180), (140, 162, 154, 138), (142, 144, 172, 143), (143, 172, 179, 178, 177, 176, 175, 174, 173, 171, 163, 170, 169, 168, 167, 166, 165, 164, 162, 140), (138, 154, 161, 160, 159, 158, 157, 156, 155, 153, 145, 152, 151, 150, 149, 148, 147, 146, 144, 142), (162, 164, 161, 154), (164, 165, 160, 161), (165, 166, 159, 160), (166, 167, 158, 159), (167, 168, 157, 158), (168, 169, 156, 157), (169, 170, 155, 156), (170, 163, 153, 155), (144, 146, 179, 172), (146, 147, 178, 179), (147, 148, 177, 178), (148, 149, 176, 177), (149, 150, 175, 176), (150, 151, 174, 175), (151, 152, 173, 174), (152, 145, 171, 173), (153, 163, 171, 145), (220, 221, 181, 180), (180, 201, 208, 207, 206, 205, 204, 203, 202, 200, 183, 190, 189, 188, 187, 186, 185, 184, 182, 139), (141, 192, 199, 198, 197, 196, 195, 194, 193, 191, 210, 217, 216, 215, 214, 213, 212, 211, 209, 181), (200, 210, 191, 183), (182, 184, 199, 192), (184, 185, 198, 199), (185, 186, 197, 198), (186, 187, 196, 197), (187, 188, 195, 196), (188, 189, 194, 195), (189, 190, 193, 194), (190, 183, 191, 193), (200, 202, 217, 210), (202, 203, 216, 217), (203, 204, 215, 216), (204, 205, 214, 215), (205, 206, 213, 214), (206, 207, 212, 213), (207, 208, 211, 212), (208, 201, 209, 211), (139, 182, 192, 141), (224, 244, 254, 225, 235, 227), (142, 143, 223, 222), (223, 253, 245, 222), (220, 226, 236, 221), (222, 245, 252, 251, 250, 249, 248, 247, 246, 244, 224, 227, 234, 233, 232, 231, 230, 229, 228, 226, 220, 218), (131, 134, 132, 137, 129, 124, 138, 142, 222, 218, 220, 180, 139, 125), (226, 228, 243, 236), (228, 229, 242, 243), (229, 230, 241, 242), (230, 231, 240, 241), (231, 232, 239, 240), (232, 233, 238, 239), (233, 234, 237, 238), (234, 227, 235, 237), (244, 246, 261, 254), (246, 247, 260, 261), (247, 248, 259, 260), (248, 249, 258, 259), (249, 250, 257, 258), (250, 251, 256, 257), (251, 252, 255, 256), (252, 245, 253, 255), (141, 127, 125, 139), (138, 124, 126, 140), (221, 236, 243, 242, 241, 240, 239, 238, 237, 235, 225, 254, 261, 260, 259, 258, 257, 256, 255, 253, 223, 219), (143, 140, 126, 128, 136, 133, 135, 130, 127, 141, 181, 221, 219, 223)])
me_cube_042.polygons.foreach_set('use_smooth', [True] * 138)
me_cube_042.polygons.foreach_set('material_index', [1, 1, 0, 0, 0, 1, 1, 1, 1, 1, 1, 1, 1, 1, 1, 1, 1, 1, 1, 1, 1, 1, 0, 0, 0, 1, 1, 1, 1, 1, 1, 1, 1, 1, 1, 1, 1, 1, 1, 1, 1, 1, 1, 1, 0, 1, 1, 1, 0, 1, 1, 1, 1, 1, 1, 1, 1, 1, 1, 1, 1, 1, 1, 1, 1, 1, 1, 1, 0, 1, 1, 0, 0, 0, 1, 1, 1, 1, 1, 1, 1, 1, 1, 1, 1, 1, 1, 1, 1, 1, 1, 0, 0, 0, 1, 1, 1, 1, 1, 1, 1, 1, 1, 1, 1, 1, 1, 1, 1, 1, 1, 1, 1, 0, 1, 1, 1, 0, 1, 1, 1, 1, 1, 1, 1, 1, 1, 1, 1, 1, 1, 1, 1, 1, 1, 1, 1, 0])
_uv = me_cube_042.uv_layers.new(name='UVMap')
_uv.uv.foreach_set('vector', [0.5435, 0.938, 0.5435, 0.469, 0.546, 0.469, 0.546, 0.938, 0.3569, 0.469, 0.3569, 0.469, 0.3569, 0.469, 0.3569, 0.469, 0.3569, 0.469, 0.3569, 0.469, 0.3569, 0.469, 0.3569, 0.469, 0.9228, 0.007014, 0.9228, 0.0, 0.9228, 0.0, 0.9234, 6.104e-05, 0.9239, 0.0002422, 0.9244, 0.0005369, 0.9248, 0.0009327, 0.9252, 0.001415, 0.9255, 0.001966, 0.9256, 0.002563, 0.9257, 0.003184, 0.9257, 0.00383, 0.9256, 0.004451, 0.9255, 0.005049, 0.9252, 0.005599, 0.9248, 0.006082, 0.9244, 0.006477, 0.9239, 0.006772, 0.9234, 0.006953, 0.9228, 0.007014, 0.9506, 0.0, 0.9506, 0.007014, 0.9506, 0.007014, 0.95, 0.006953, 0.9495, 0.006772, 0.949, 0.006477, 0.9485, 0.006082, 0.9482, 0.005599, 0.9479, 0.005049, 0.9477, 0.004451, 0.9477, 0.00383, 0.9477, 0.003184, 0.9477, 0.002563, 0.9479, 0.001966, 0.9482, 0.001415, 0.9485, 0.0009327, 0.949, 0.0005369, 0.9495, 0.0002422, 0.95, 6.104e-05, 0.9506, 0.0, 0.5677, 0.938, 0.5677, 0.469, 0.5683, 0.469, 0.5683, 0.938, 0.5683, 0.938, 0.5683, 0.469, 0.5688, 0.469, 0.5688, 0.938, 0.5688, 0.938, 0.5688, 0.469, 0.5693, 0.469, 0.5693, 0.938, 0.5693, 0.938, 0.5693, 0.469, 0.5698, 0.469, 0.5698, 0.938, 0.5636, 0.469, 0.5636, 0.938, 0.5631, 0.938, 0.5631, 0.469, 0.5631, 0.469, 0.5631, 0.938, 0.5626, 0.938, 0.5626, 0.469, 0.5626, 0.469, 0.5626, 0.938, 0.562, 0.938, 0.562, 0.469, 0.562, 0.469, 0.562, 0.938, 0.5614, 0.938, 0.5614, 0.469, 0.5698, 0.938, 0.5698, 0.469, 0.5703, 0.469, 0.5703, 0.938, 0.5703, 0.938, 0.5703, 0.469, 0.5709, 0.469, 0.5709, 0.938, 0.5709, 0.938, 0.5709, 0.469, 0.5714, 0.469, 0.5714, 0.938, 0.5714, 0.938, 0.5714, 0.469, 0.5718, 0.469, 0.5718, 0.938, 0.5585, 0.938, 0.5585, 0.469, 0.559, 0.469, 0.559, 0.938, 0.559, 0.938, 0.559, 0.469, 0.5595, 0.469, 0.5595, 0.938, 0.5595, 0.938, 0.5595, 0.469, 0.5601, 0.469, 0.5601, 0.938, 0.5601, 0.938, 0.5601, 0.469, 0.5607, 0.469, 0.5607, 0.938, 0.5614, 0.938, 0.5607, 0.938, 0.5607, 0.469, 0.5614, 0.469, 0.2582, 0.938, 0.0, 0.938, 0.0, 0.469, 0.2582, 0.469, 0.9506, 0.6291, 0.9506, 0.6572, 0.948, 0.6572, 0.946, 0.657, 0.9441, 0.6564, 0.9423, 0.6554, 0.9407, 0.6541, 0.9394, 0.6526, 0.9385, 0.6508, 0.9379, 0.6489, 0.9377, 0.6469, 0.9377, 0.6394, 0.9379, 0.6374, 0.9385, 0.6354, 0.9394, 0.6337, 0.9407, 0.6321, 0.9423, 0.6308, 0.9441, 0.6299, 0.946, 0.6293, 0.948, 0.6291, 0.9228, 0.6572, 0.9228, 0.6291, 0.9254, 0.6291, 0.9274, 0.6293, 0.9293, 0.6299, 0.9311, 0.6308, 0.9327, 0.6321, 0.9339, 0.6337, 0.9349, 0.6354, 0.9355, 0.6374, 0.9357, 0.6394, 0.9357, 0.6469, 0.9355, 0.6489, 0.9349, 0.6508, 0.9339, 0.6526, 0.9327, 0.6541, 0.9311, 0.6554, 0.9293, 0.6564, 0.9274, 0.657, 0.9254, 0.6572, 0.4845, 0.938, 0.477, 0.938, 0.477, 0.469, 0.4845, 0.469, 0.4049, 0.938, 0.4049, 0.469, 0.4069, 0.469, 0.4069, 0.938, 0.4069, 0.938, 0.4069, 0.469, 0.4088, 0.469, 0.4088, 0.938, 0.4088, 0.938, 0.4088, 0.469, 0.4106, 0.469, 0.4106, 0.938, 0.4106, 0.938, 0.4106, 0.469, 0.4122, 0.469, 0.4122, 0.938, 0.4698, 0.938, 0.4698, 0.469, 0.4713, 0.469, 0.4713, 0.938, 0.4713, 0.938, 0.4713, 0.469, 0.4731, 0.469, 0.4731, 0.938, 0.4731, 0.938, 0.4731, 0.469, 0.475, 0.469, 0.475, 0.938, 0.475, 0.938, 0.475, 0.469, 0.477, 0.469, 0.477, 0.938, 0.4845, 0.938, 0.4845, 0.469, 0.4865, 0.469, 0.4865, 0.938, 0.4865, 0.938, 0.4865, 0.469, 0.4885, 0.469, 0.4885, 0.938, 0.4885, 0.938, 0.4885, 0.469, 0.4902, 0.469, 0.4902, 0.938, 0.4902, 0.938, 0.4902, 0.469, 0.4918, 0.469, 0.4918, 0.938, 0.5533, 0.469, 0.5533, 0.938, 0.5518, 0.938, 0.5518, 0.469, 0.5518, 0.469, 0.5518, 0.938, 0.55, 0.938, 0.55, 0.469, 0.55, 0.469, 0.55, 0.938, 0.548, 0.938, 0.548, 0.469, 0.548, 0.469, 0.548, 0.938, 0.546, 0.938, 0.546, 0.469, 0.4023, 0.938, 0.4023, 0.469, 0.4049, 0.469, 0.4049, 0.938, 0.824, 0.469, 0.783, 0.469, 0.783, 0.0, 0.824, 0.0, 0.865, 0.0, 0.865, 0.469, 0.2582, 0.469, 0.0, 0.469, 0.0, 0.0, 0.2582, 0.0, 0.4918, 0.938, 0.4918, 0.469, 0.4939, 0.469, 0.4939, 0.938, 0.5127, 0.938, 0.5127, 0.469, 0.5148, 0.469, 0.5148, 0.938, 0.9506, 0.2652, 0.9506, 0.318, 0.9506, 0.3709, 0.9485, 0.3709, 0.9462, 0.3706, 0.944, 0.37, 0.9419, 0.3689, 0.9401, 0.3674, 0.9387, 0.3656, 0.9376, 0.3636, 0.9369, 0.3614, 0.9367, 0.3591, 0.9367, 0.318, 0.9367, 0.277, 0.9369, 0.2747, 0.9376, 0.2725, 0.9387, 0.2705, 0.9401, 0.2687, 0.9419, 0.2672, 0.944, 0.2661, 0.9462, 0.2655, 0.9485, 0.2652, 0.9683, 0.6291, 0.9683, 0.6572, 0.9506, 0.6572, 0.9506, 0.6291, 0.9506, 0.3709, 0.9506, 0.318, 0.9506, 0.2652, 0.9506, 0.007014, 0.9506, 0.0, 0.9683, 0.0, 0.9683, 0.007014, 0.9683, 0.2652, 0.9683, 0.318, 0.9683, 0.3709, 0.5148, 0.938, 0.5148, 0.469, 0.5171, 0.469, 0.5171, 0.938, 0.5171, 0.938, 0.5171, 0.469, 0.5193, 0.469, 0.5193, 0.938, 0.5193, 0.938, 0.5193, 0.469, 0.5214, 0.469, 0.5214, 0.938, 0.5214, 0.938, 0.5214, 0.469, 0.5231, 0.469, 0.5231, 0.938, 0.7747, 0.469, 0.7747, 0.0, 0.7764, 0.0, 0.7764, 0.469, 0.7764, 0.469, 0.7764, 0.0, 0.7785, 0.0, 0.7785, 0.469, 0.7785, 0.469, 0.7785, 0.0, 0.7807, 0.0, 0.7807, 0.469, 0.7807, 0.469, 0.7807, 0.0, 0.783, 0.0, 0.783, 0.469, 0.865, 0.469, 0.865, 0.0, 0.8673, 0.0, 0.8673, 0.469, 0.8673, 0.469, 0.8673, 0.0, 0.8696, 0.0, 0.8696, 0.469, 0.8696, 0.469, 0.8696, 0.0, 0.8716, 0.0, 0.8716, 0.469, 0.8716, 0.469, 0.8716, 0.0, 0.8734, 0.0, 0.8734, 0.469, 0.5023, 0.469, 0.5023, 0.938, 0.5005, 0.938, 0.5005, 0.469, 0.5005, 0.469, 0.5005, 0.938, 0.4984, 0.938, 0.4984, 0.469, 0.4984, 0.469, 0.4984, 0.938, 0.4962, 0.938, 0.4962, 0.469, 0.4962, 0.469, 0.4962, 0.938, 0.4939, 0.938, 0.4939, 0.469, 0.4023, 0.469, 0.4023, 0.938, 0.3846, 0.938, 0.3846, 0.469, 0.4477, 0.469, 0.4477, 0.938, 0.4299, 0.938, 0.4299, 0.469, 0.9228, 0.3709, 0.9228, 0.318, 0.9228, 0.2652, 0.9249, 0.2652, 0.9272, 0.2655, 0.9294, 0.2661, 0.9315, 0.2672, 0.9332, 0.2687, 0.9347, 0.2705, 0.9358, 0.2725, 0.9365, 0.2747, 0.9367, 0.277, 0.9367, 0.318, 0.9367, 0.3591, 0.9365, 0.3614, 0.9358, 0.3636, 0.9347, 0.3656, 0.9332, 0.3674, 0.9315, 0.3689, 0.9294, 0.37, 0.9272, 0.3706, 0.9249, 0.3709, 0.9228, 0.007014, 0.9228, 0.2652, 0.9228, 0.318, 0.9228, 0.3709, 0.9228, 0.6291, 0.9228, 0.6572, 0.905, 0.6572, 0.905, 0.6291, 0.905, 0.3709, 0.905, 0.318, 0.905, 0.2652, 0.905, 0.007014, 0.905, 0.0, 0.9228, 0.0, 0.5435, 0.938, 0.5409, 0.938, 0.5409, 0.469, 0.5435, 0.469, 0.3569, 0.469, 0.3569, 0.469, 0.3569, 0.469, 0.3569, 0.469, 0.3569, 0.469, 0.3569, 0.469, 0.3569, 0.469, 0.3569, 0.469, 0.8873, 0.007014, 0.8873, 0.007014, 0.8867, 0.006953, 0.8862, 0.006772, 0.8857, 0.006477, 0.8852, 0.006082, 0.8849, 0.005599, 0.8846, 0.005049, 0.8844, 0.004451, 0.8844, 0.00383, 0.8844, 0.003184, 0.8844, 0.002563, 0.8846, 0.001966, 0.8849, 0.001415, 0.8852, 0.0009327, 0.8857, 0.0005369, 0.8862, 0.0002422, 0.8867, 6.104e-05, 0.8873, 0.0, 0.8873, 0.0, 0.9861, 0.0, 0.9861, 0.0, 0.9867, 6.104e-05, 0.9872, 0.0002422, 0.9877, 0.0005369, 0.9882, 0.0009327, 0.9885, 0.001415, 0.9888, 0.001966, 0.9889, 0.002563, 0.989, 0.003184, 0.989, 0.00383, 0.9889, 0.004451, 0.9888, 0.005049, 0.9885, 0.005599, 0.9882, 0.006082, 0.9877, 0.006477, 0.9872, 0.006772, 0.9867, 0.006953, 0.9861, 0.007014, 0.9861, 0.007014, 0.5657, 0.938, 0.5651, 0.938, 0.5651, 0.469, 0.5657, 0.469, 0.5651, 0.938, 0.5646, 0.938, 0.5646, 0.469, 0.5651, 0.469, 0.5646, 0.938, 0.5641, 0.938, 0.5641, 0.469, 0.5646, 0.469, 0.5641, 0.938, 0.5636, 0.938, 0.5636, 0.469, 0.5641, 0.469, 0.5585, 0.938, 0.558, 0.938, 0.558, 0.469, 0.5585, 0.469, 0.558, 0.938, 0.5574, 0.938, 0.5574, 0.469, 0.558, 0.469, 0.5574, 0.938, 0.5568, 0.938, 0.5568, 0.469, 0.5574, 0.469, 0.5568, 0.938, 0.5562, 0.938, 0.5562, 0.469, 0.5568, 0.469, 0.5677, 0.938, 0.5672, 0.938, 0.5672, 0.469, 0.5677, 0.469, 0.5672, 0.938, 0.5666, 0.938, 0.5666, 0.469, 0.5672, 0.469, 0.5666, 0.938, 0.5661, 0.938, 0.5661, 0.469, 0.5666, 0.469, 0.5661, 0.938, 0.5657, 0.938, 0.5657, 0.469, 0.5661, 0.469, 0.5533, 0.469, 0.5538, 0.469, 0.5538, 0.938, 0.5533, 0.938, 0.5538, 0.469, 0.5544, 0.469, 0.5544, 0.938, 0.5538, 0.938, 0.5544, 0.469, 0.555, 0.469, 0.555, 0.938, 0.5544, 0.938, 0.555, 0.469, 0.5556, 0.469, 0.5556, 0.938, 0.555, 0.938, 0.5562, 0.469, 0.5562, 0.938, 0.5556, 0.938, 0.5556, 0.469, 0.7747, 0.0, 0.7747, 0.469, 0.5164, 0.469, 0.5164, 0.0, 0.9861, 0.6291, 0.9887, 0.6291, 0.9907, 0.6293, 0.9926, 0.6299, 0.9944, 0.6308, 0.996, 0.6321, 0.9972, 0.6337, 0.9982, 0.6354, 0.9988, 0.6374, 0.999, 0.6394, 0.999, 0.6469, 0.9988, 0.6489, 0.9982, 0.6508, 0.9972, 0.6526, 0.996, 0.6541, 0.9944, 0.6554, 0.9926, 0.6564, 0.9907, 0.657, 0.9887, 0.6572, 0.9861, 0.6572, 0.8873, 0.6572, 0.8847, 0.6572, 0.8827, 0.657, 0.8808, 0.6564, 0.879, 0.6554, 0.8774, 0.6541, 0.8761, 0.6526, 0.8752, 0.6508, 0.8746, 0.6489, 0.8744, 0.6469, 0.8744, 0.6394, 0.8746, 0.6374, 0.8752, 0.6354, 0.8761, 0.6337, 0.8774, 0.6321, 0.879, 0.6308, 0.8808, 0.6299, 0.8827, 0.6293, 0.8847, 0.6291, 0.8873, 0.6291, 0.4625, 0.469, 0.4625, 0.938, 0.455, 0.938, 0.455, 0.469, 0.3642, 0.938, 0.3622, 0.938, 0.3622, 0.469, 0.3642, 0.469, 0.3622, 0.938, 0.3603, 0.938, 0.3603, 0.469, 0.3622, 0.469, 0.3603, 0.938, 0.3585, 0.938, 0.3585, 0.469, 0.3603, 0.469, 0.3585, 0.938, 0.3569, 0.938, 0.3569, 0.469, 0.3585, 0.469, 0.4477, 0.469, 0.4493, 0.469, 0.4493, 0.938, 0.4477, 0.938, 0.4493, 0.469, 0.451, 0.469, 0.451, 0.938, 0.4493, 0.938, 0.451, 0.469, 0.453, 0.469, 0.453, 0.938, 0.451, 0.938, 0.453, 0.469, 0.455, 0.469, 0.455, 0.938, 0.453, 0.938, 0.4625, 0.469, 0.4645, 0.469, 0.4645, 0.938, 0.4625, 0.938, 0.4645, 0.469, 0.4664, 0.469, 0.4664, 0.938, 0.4645, 0.938, 0.4664, 0.469, 0.4682, 0.469, 0.4682, 0.938, 0.4664, 0.938, 0.4682, 0.469, 0.4698, 0.469, 0.4698, 0.938, 0.4682, 0.938, 0.5336, 0.469, 0.5352, 0.469, 0.5352, 0.938, 0.5336, 0.938, 0.5352, 0.469, 0.5369, 0.469, 0.5369, 0.938, 0.5352, 0.938, 0.5369, 0.469, 0.5389, 0.469, 0.5389, 0.938, 0.5369, 0.938, 0.5389, 0.469, 0.5409, 0.469, 0.5409, 0.938, 0.5389, 0.938, 0.3668, 0.938, 0.3642, 0.938, 0.3642, 0.469, 0.3668, 0.469, 0.3076, 0.469, 0.3486, 0.469, 0.3486, 0.938, 0.3076, 0.938, 0.2665, 0.938, 0.2665, 0.469, 0.5164, 0.0, 0.5164, 0.469, 0.2582, 0.469, 0.2582, 0.0, 0.5336, 0.938, 0.5315, 0.938, 0.5315, 0.469, 0.5336, 0.469, 0.5127, 0.938, 0.5106, 0.938, 0.5106, 0.469, 0.5127, 0.469, 0.9861, 0.2652, 0.9882, 0.2652, 0.9905, 0.2655, 0.9927, 0.2661, 0.9948, 0.2672, 0.9965, 0.2687, 0.998, 0.2705, 0.9991, 0.2725, 0.9998, 0.2747, 1.0, 0.277, 1.0, 0.318, 1.0, 0.3591, 0.9998, 0.3614, 0.9991, 0.3636, 0.998, 0.3656, 0.9965, 0.3674, 0.9948, 0.3689, 0.9927, 0.37, 0.9905, 0.3706, 0.9882, 0.3709, 0.9861, 0.3709, 0.9861, 0.318, 0.9683, 0.6291, 0.9683, 0.3709, 0.9683, 0.318, 0.9683, 0.2652, 0.9683, 0.007014, 0.9683, 0.0, 0.9861, 0.0, 0.9861, 0.007014, 0.9861, 0.2652, 0.9861, 0.318, 0.9861, 0.3709, 0.9861, 0.6291, 0.9861, 0.6572, 0.9683, 0.6572, 0.5106, 0.938, 0.5083, 0.938, 0.5083, 0.469, 0.5106, 0.469, 0.5083, 0.938, 0.5061, 0.938, 0.5061, 0.469, 0.5083, 0.469, 0.5061, 0.938, 0.504, 0.938, 0.504, 0.469, 0.5061, 0.469, 0.504, 0.938, 0.5023, 0.938, 0.5023, 0.469, 0.504, 0.469, 0.2582, 0.469, 0.26, 0.469, 0.26, 0.938, 0.2582, 0.938, 0.26, 0.469, 0.262, 0.469, 0.262, 0.938, 0.26, 0.938, 0.262, 0.469, 0.2643, 0.469, 0.2643, 0.938, 0.262, 0.938, 0.2643, 0.469, 0.2665, 0.469, 0.2665, 0.938, 0.2643, 0.938, 0.3486, 0.469, 0.3509, 0.469, 0.3509, 0.938, 0.3486, 0.938, 0.3509, 0.469, 0.3531, 0.469, 0.3531, 0.938, 0.3509, 0.938, 0.3531, 0.469, 0.3552, 0.469, 0.3552, 0.938, 0.3531, 0.938, 0.3552, 0.469, 0.3569, 0.469, 0.3569, 0.938, 0.3552, 0.938, 0.5231, 0.469, 0.5249, 0.469, 0.5249, 0.938, 0.5231, 0.938, 0.5249, 0.469, 0.527, 0.469, 0.527, 0.938, 0.5249, 0.938, 0.527, 0.469, 0.5292, 0.469, 0.5292, 0.938, 0.527, 0.938, 0.5292, 0.469, 0.5315, 0.469, 0.5315, 0.938, 0.5292, 0.938, 0.3668, 0.469, 0.3846, 0.469, 0.3846, 0.938, 0.3668, 0.938, 0.4122, 0.469, 0.4299, 0.469, 0.4299, 0.938, 0.4122, 0.938, 0.8873, 0.3709, 0.8852, 0.3709, 0.8829, 0.3706, 0.8807, 0.37, 0.8786, 0.3689, 0.8768, 0.3674, 0.8754, 0.3656, 0.8743, 0.3636, 0.8736, 0.3614, 0.8734, 0.3591, 0.8734, 0.318, 0.8734, 0.277, 0.8736, 0.2747, 0.8743, 0.2725, 0.8754, 0.2705, 0.8768, 0.2687, 0.8786, 0.2672, 0.8807, 0.2661, 0.8829, 0.2655, 0.8852, 0.2652, 0.8873, 0.2652, 0.8873, 0.318, 0.8873, 0.007014, 0.8873, 0.0, 0.905, 0.0, 0.905, 0.007014, 0.905, 0.2652, 0.905, 0.318, 0.905, 0.3709, 0.905, 0.6291, 0.905, 0.6572, 0.8873, 0.6572, 0.8873, 0.6291, 0.8873, 0.3709, 0.8873, 0.318, 0.8873, 0.2652])
me_cube_042.materials.append(mat_templestones)
me_cube_042.materials.append(mat_smootherstone)
me_cube_042.update()
me_cube_045 = bpy.data.meshes.new('Cube.045')
me_cube_045.from_pydata([(-8.134, 0.616, -11.4), (-8.134, 0.616, 11.4), (8.134, 0.616, -11.4), (8.134, 0.616, 11.4), (-8.134, 0.616, -11.16), (8.134, 0.616, -11.16), (-8.134, 0.616, -11.16), (-8.134, 0.7166, -11.27), (-8.134, 0.6356, -11.16), (-8.134, 0.6545, -11.16), (-8.134, 0.6719, -11.17), (-8.134, 0.6872, -11.19), (-8.134, 0.6997, -11.2), (-8.134, 0.709, -11.22), (-8.134, 0.7147, -11.24), (-8.134, 0.7166, -11.29), (-8.134, 0.616, -11.4), (-8.134, 0.7147, -11.31), (-8.134, 0.709, -11.33), (-8.134, 0.6997, -11.35), (-8.134, 0.6872, -11.37), (-8.134, 0.6719, -11.38), (-8.134, 0.6545, -11.39), (-8.134, 0.6356, -11.4), (8.134, 0.616, -11.4), (8.134, 0.7166, -11.29), (8.134, 0.6356, -11.4), (8.134, 0.6545, -11.39), (8.134, 0.6719, -11.38), (8.134, 0.6872, -11.37), (8.134, 0.6997, -11.35), (8.134, 0.709, -11.33), (8.134, 0.7147, -11.31), (8.134, 0.7166, -11.27), (8.134, 0.616, -11.16), (8.134, 0.7147, -11.24), (8.134, 0.709, -11.22), (8.134, 0.6997, -11.2), (8.134, 0.6872, -11.19), (8.134, 0.6719, -11.17), (8.134, 0.6545, -11.16), (8.134, 0.6356, -11.16), (-8.134, 0.616, 10.42), (8.134, 0.616, 10.42), (-8.134, 0.7052, 11.4), (-8.134, 1.063, 11.04), (-8.134, 0.775, 11.39), (-8.134, 0.8421, 11.37), (-8.134, 0.904, 11.34), (-8.134, 0.9582, 11.29), (-8.134, 1.003, 11.24), (-8.134, 1.036, 11.18), (-8.134, 1.056, 11.11), (8.134, 1.063, 11.04), (8.134, 0.7052, 11.4), (8.134, 1.056, 11.11), (8.134, 1.036, 11.18), (8.134, 1.003, 11.24), (8.134, 0.9582, 11.29), (8.134, 0.904, 11.34), (8.134, 0.8421, 11.37), (8.134, 0.775, 11.39), (-8.134, 1.063, 10.78), (-8.134, 0.7052, 10.42), (-8.134, 1.056, 10.71), (-8.134, 1.036, 10.64), (-8.134, 1.003, 10.58), (-8.134, 0.9582, 10.53), (-8.134, 0.904, 10.48), (-8.134, 0.8421, 10.45), (-8.134, 0.775, 10.43), (8.134, 0.7052, 10.42), (8.134, 1.063, 10.78), (8.134, 0.775, 10.43), (8.134, 0.8421, 10.45), (8.134, 0.904, 10.48), (8.134, 0.9582, 10.53), (8.134, 1.003, 10.58), (8.134, 1.036, 10.64), (8.134, 1.056, 10.71), (-8.134, 0.616, -0.3656), (8.134, 0.616, -0.3656), (-8.134, 0.616, 1.466), (8.134, 0.616, 1.466), (-8.134, 0.616, -2.198), (8.134, 0.616, -2.198), (-8.134, 0.0, -11.4), (-8.134, 0.0, 11.4), (8.134, 0.0, -11.4), (8.134, 0.0, 11.4), (8.134, 0.0, -11.16), (-8.134, 0.0, -11.16), (8.134, 0.0, 10.42), (-8.134, 0.0, 10.42), (-8.134, 0.0, -0.3656), (8.134, 0.0, -0.3656), (-8.134, 0.0, 1.466), (8.134, 0.0, 1.466), (8.134, 0.0, -2.198), (-8.134, 0.0, -2.198), (-8.134, -0.616, -11.4), (-8.134, -0.616, 11.4), (8.134, -0.616, -11.4), (8.134, -0.616, 11.4), (-8.134, -0.616, -11.16), (8.134, -0.616, -11.16), (-8.134, -0.616, -11.16), (-8.134, -0.7166, -11.27), (-8.134, -0.6356, -11.16), (-8.134, -0.6545, -11.16), (-8.134, -0.6719, -11.17), (-8.134, -0.6872, -11.19), (-8.134, -0.6997, -11.2), (-8.134, -0.709, -11.22), (-8.134, -0.7147, -11.24), (-8.134, -0.7166, -11.29), (-8.134, -0.616, -11.4), (-8.134, -0.7147, -11.31), (-8.134, -0.709, -11.33), (-8.134, -0.6997, -11.35), (-8.134, -0.6872, -11.37), (-8.134, -0.6719, -11.38), (-8.134, -0.6545, -11.39), (-8.134, -0.6356, -11.4), (8.134, -0.616, -11.4), (8.134, -0.7166, -11.29), (8.134, -0.6356, -11.4), (8.134, -0.6545, -11.39), (8.134, -0.6719, -11.38), (8.134, -0.6872, -11.37), (8.134, -0.6997, -11.35), (8.134, -0.709, -11.33), (8.134, -0.7147, -11.31), (8.134, -0.7166, -11.27), (8.134, -0.616, -11.16), (8.134, -0.7147, -11.24), (8.134, -0.709, -11.22), (8.134, -0.6997, -11.2), (8.134, -0.6872, -11.19), (8.134, -0.6719, -11.17), (8.134, -0.6545, -11.16), (8.134, -0.6356, -11.16), (-8.134, -0.616, 10.42), (8.134, -0.616, 10.42), (-8.134, -0.7052, 11.4), (-8.134, -1.063, 11.04), (-8.134, -0.775, 11.39), (-8.134, -0.8421, 11.37), (-8.134, -0.904, 11.34), (-8.134, -0.9582, 11.29), (-8.134, -1.003, 11.24), (-8.134, -1.036, 11.18), (-8.134, -1.056, 11.11), (8.134, -1.063, 11.04), (8.134, -0.7052, 11.4), (8.134, -1.056, 11.11), (8.134, -1.036, 11.18), (8.134, -1.003, 11.24), (8.134, -0.9582, 11.29), (8.134, -0.904, 11.34), (8.134, -0.8421, 11.37), (8.134, -0.775, 11.39), (-8.134, -1.063, 10.78), (-8.134, -0.7052, 10.42), (-8.134, -1.056, 10.71), (-8.134, -1.036, 10.64), (-8.134, -1.003, 10.58), (-8.134, -0.9582, 10.53), (-8.134, -0.904, 10.48), (-8.134, -0.8421, 10.45), (-8.134, -0.775, 10.43), (8.134, -0.7052, 10.42), (8.134, -1.063, 10.78), (8.134, -0.775, 10.43), (8.134, -0.8421, 10.45), (8.134, -0.904, 10.48), (8.134, -0.9582, 10.53), (8.134, -1.003, 10.58), (8.134, -1.036, 10.64), (8.134, -1.056, 10.71), (-8.134, -0.616, -0.3656), (8.134, -0.616, -0.3656), (-8.134, -0.616, 1.466), (8.134, -0.616, 1.466), (-8.134, -0.616, -2.198), (8.134, -0.616, -2.198)], [], [(43, 42, 63, 71), (2, 0, 16, 24), (4, 5, 34, 6), (5, 2, 24, 26, 27, 28, 29, 30, 31, 32, 25, 33, 35, 36, 37, 38, 39, 40, 41, 34), (0, 4, 6, 8, 9, 10, 11, 12, 13, 14, 7, 15, 17, 18, 19, 20, 21, 22, 23, 16), (24, 16, 23, 26), (26, 23, 22, 27), (27, 22, 21, 28), (28, 21, 20, 29), (29, 20, 19, 30), (30, 19, 18, 31), (31, 18, 17, 32), (32, 17, 15, 25), (6, 34, 41, 8), (8, 41, 40, 9), (9, 40, 39, 10), (10, 39, 38, 11), (11, 38, 37, 12), (12, 37, 36, 13), (13, 36, 35, 14), (14, 35, 33, 7), (15, 7, 33, 25), (42, 1, 44, 46, 47, 48, 49, 50, 51, 52, 45, 62, 64, 65, 66, 67, 68, 69, 70, 63), (3, 43, 71, 73, 74, 75, 76, 77, 78, 79, 72, 53, 55, 56, 57, 58, 59, 60, 61, 54), (62, 45, 53, 72), (44, 54, 61, 46), (46, 61, 60, 47), (47, 60, 59, 48), (48, 59, 58, 49), (49, 58, 57, 50), (50, 57, 56, 51), (51, 56, 55, 52), (52, 55, 53, 45), (62, 72, 79, 64), (64, 79, 78, 65), (65, 78, 77, 66), (66, 77, 76, 67), (67, 76, 75, 68), (68, 75, 74, 69), (69, 74, 73, 70), (70, 73, 71, 63), (1, 3, 54, 44), (93, 87, 1, 42, 82, 80, 84, 4, 0, 86, 91, 99, 94, 96), (3, 1, 87, 89), (0, 2, 88, 86), (5, 85, 81, 83, 43, 3, 89, 92, 97, 95, 98, 90, 88, 2), (143, 171, 163, 142), (102, 124, 116, 100), (104, 106, 134, 105), (105, 134, 141, 140, 139, 138, 137, 136, 135, 133, 125, 132, 131, 130, 129, 128, 127, 126, 124, 102), (100, 116, 123, 122, 121, 120, 119, 118, 117, 115, 107, 114, 113, 112, 111, 110, 109, 108, 106, 104), (124, 126, 123, 116), (126, 127, 122, 123), (127, 128, 121, 122), (128, 129, 120, 121), (129, 130, 119, 120), (130, 131, 118, 119), (131, 132, 117, 118), (132, 125, 115, 117), (106, 108, 141, 134), (108, 109, 140, 141), (109, 110, 139, 140), (110, 111, 138, 139), (111, 112, 137, 138), (112, 113, 136, 137), (113, 114, 135, 136), (114, 107, 133, 135), (115, 125, 133, 107), (142, 163, 170, 169, 168, 167, 166, 165, 164, 162, 145, 152, 151, 150, 149, 148, 147, 146, 144, 101), (103, 154, 161, 160, 159, 158, 157, 156, 155, 153, 172, 179, 178, 177, 176, 175, 174, 173, 171, 143), (162, 172, 153, 145), (144, 146, 161, 154), (146, 147, 160, 161), (147, 148, 159, 160), (148, 149, 158, 159), (149, 150, 157, 158), (150, 151, 156, 157), (151, 152, 155, 156), (152, 145, 153, 155), (162, 164, 179, 172), (164, 165, 178, 179), (165, 166, 177, 178), (166, 167, 176, 177), (167, 168, 175, 176), (168, 169, 174, 175), (169, 170, 173, 174), (170, 163, 171, 173), (101, 144, 154, 103), (106, 134, 143, 142), (93, 96, 94, 99, 91, 86, 100, 104, 184, 180, 182, 142, 101, 87), (103, 89, 87, 101), (100, 86, 88, 102), (105, 102, 88, 90, 98, 95, 97, 92, 89, 103, 143, 183, 181, 185), (34, 6, 42, 43)])
me_cube_045.polygons.foreach_set('use_smooth', [True] * 94)
me_cube_045.polygons.foreach_set('material_index', [1, 1, 0, 0, 0, 1, 1, 1, 1, 1, 1, 1, 1, 1, 1, 1, 1, 1, 1, 1, 1, 1, 0, 0, 1, 1, 1, 1, 1, 1, 1, 1, 1, 1, 1, 1, 1, 1, 1, 1, 1, 1, 0, 1, 1, 0, 1, 1, 0, 0, 0, 1, 1, 1, 1, 1, 1, 1, 1, 1, 1, 1, 1, 1, 1, 1, 1, 1, 0, 0, 1, 1, 1, 1, 1, 1, 1, 1, 1, 1, 1, 1, 1, 1, 1, 1, 1, 1, 0, 0, 1, 1, 0, 0])
_uv = me_cube_045.uv_layers.new(name='UVMap')
_uv.uv.foreach_set('vector', [0.09223, 1.0, 0.09223, 0.5701, 0.09458, 0.5701, 0.09458, 1.0, 0.08319, 0.5701, 0.08319, 0.5701, 0.08319, 0.5701, 0.08319, 0.5701, 0.08319, 0.5701, 0.08319, 0.5701, 0.08319, 0.5701, 0.08319, 0.5701, 0.9041, 0.006429, 0.9041, 0.0, 0.9041, 0.0, 0.9046, 5.627e-05, 0.9051, 0.0002222, 0.9055, 0.0004921, 0.9059, 0.0008545, 0.9063, 0.001297, 0.9065, 0.001801, 0.9067, 0.002349, 0.9067, 0.002918, 0.9067, 0.00351, 0.9067, 0.00408, 0.9065, 0.004627, 0.9063, 0.005132, 0.9059, 0.005574, 0.9055, 0.005937, 0.9051, 0.006207, 0.9046, 0.006372, 0.9041, 0.006429, 0.9277, 0.0, 0.9277, 0.006429, 0.9277, 0.006429, 0.9272, 0.006372, 0.9267, 0.006207, 0.9262, 0.005937, 0.9258, 0.005574, 0.9255, 0.005132, 0.9252, 0.004627, 0.9251, 0.00408, 0.925, 0.00351, 0.925, 0.002918, 0.9251, 0.002349, 0.9252, 0.001801, 0.9255, 0.001297, 0.9258, 0.0008545, 0.9262, 0.0004921, 0.9267, 0.0002222, 0.9272, 5.627e-05, 0.9277, 0.0, 0.1013, 1.0, 0.1013, 0.5701, 0.1018, 0.5701, 0.1018, 1.0, 0.1018, 1.0, 0.1018, 0.5701, 0.1023, 0.5701, 0.1023, 1.0, 0.1023, 1.0, 0.1023, 0.5701, 0.1027, 0.5701, 0.1027, 1.0, 0.1027, 1.0, 0.1027, 0.5701, 0.1031, 0.5701, 0.1031, 1.0, 0.997, 0.0, 0.997, 0.4299, 0.9965, 0.4299, 0.9965, 0.0, 0.9965, 0.0, 0.9965, 0.4299, 0.996, 0.4299, 0.996, 0.0, 0.996, 0.0, 0.996, 0.4299, 0.9955, 0.4299, 0.9955, 0.0, 0.9955, 0.0, 0.9955, 0.4299, 0.9949, 0.4299, 0.9949, 0.0, 0.1031, 1.0, 0.1031, 0.5701, 0.1037, 0.5701, 0.1037, 1.0, 0.1037, 1.0, 0.1037, 0.5701, 0.1042, 0.5701, 0.1042, 1.0, 0.1042, 1.0, 0.1042, 0.5701, 0.1046, 0.5701, 0.1046, 1.0, 0.1046, 1.0, 0.1046, 0.5701, 0.105, 0.5701, 0.105, 1.0, 0.9923, 0.4299, 0.9923, 0.0, 0.9927, 0.0, 0.9927, 0.4299, 0.9927, 0.4299, 0.9927, 0.0, 0.9932, 0.0, 0.9932, 0.4299, 0.9932, 0.4299, 0.9932, 0.0, 0.9938, 0.0, 0.9938, 0.4299, 0.9938, 0.4299, 0.9938, 0.0, 0.9943, 0.0, 0.9943, 0.4299, 0.9949, 0.4299, 0.9943, 0.4299, 0.9943, 0.0, 0.9949, 0.0, 0.9277, 0.5766, 0.9277, 0.6023, 0.9253, 0.6023, 0.9235, 0.6021, 0.9217, 0.6016, 0.9201, 0.6007, 0.9186, 0.5996, 0.9175, 0.5981, 0.9166, 0.5965, 0.9161, 0.5947, 0.9159, 0.5929, 0.9159, 0.586, 0.9161, 0.5842, 0.9166, 0.5824, 0.9175, 0.5808, 0.9186, 0.5793, 0.9201, 0.5782, 0.9217, 0.5773, 0.9235, 0.5768, 0.9253, 0.5766, 0.9041, 0.6023, 0.9041, 0.5766, 0.9064, 0.5766, 0.9083, 0.5768, 0.91, 0.5773, 0.9117, 0.5782, 0.9131, 0.5793, 0.9143, 0.5808, 0.9152, 0.5824, 0.9157, 0.5842, 0.9159, 0.586, 0.9159, 0.5929, 0.9157, 0.5947, 0.9152, 0.5965, 0.9143, 0.5981, 0.9131, 0.5996, 0.9117, 0.6007, 0.91, 0.6016, 0.9083, 0.6021, 0.9064, 0.6023, 0.9856, 0.8597, 0.9787, 0.8597, 0.9787, 0.4299, 0.9856, 0.4299, 0.04395, 1.0, 0.04395, 0.5701, 0.04579, 0.5701, 0.04579, 1.0, 0.04579, 1.0, 0.04579, 0.5701, 0.04757, 0.5701, 0.04757, 1.0, 0.04757, 1.0, 0.04757, 0.5701, 0.0492, 0.5701, 0.0492, 1.0, 0.0492, 1.0, 0.0492, 0.5701, 0.05063, 0.5701, 0.05063, 1.0, 0.972, 0.8597, 0.972, 0.4299, 0.9735, 0.4299, 0.9735, 0.8597, 0.9735, 0.8597, 0.9735, 0.4299, 0.9751, 0.4299, 0.9751, 0.8597, 0.9751, 0.8597, 0.9751, 0.4299, 0.9769, 0.4299, 0.9769, 0.8597, 0.9769, 0.8597, 0.9769, 0.4299, 0.9787, 0.4299, 0.9787, 0.8597, 0.9856, 0.8597, 0.9856, 0.4299, 0.9874, 0.4299, 0.9874, 0.8597, 0.9874, 0.8597, 0.9874, 0.4299, 0.9892, 0.4299, 0.9892, 0.8597, 0.9892, 0.8597, 0.9892, 0.4299, 0.9908, 0.4299, 0.9908, 0.8597, 0.9908, 0.8597, 0.9908, 0.4299, 0.9923, 0.4299, 0.9923, 0.8597, 0.1013, 0.5701, 0.1013, 1.0, 0.09984, 1.0, 0.09984, 0.5701, 0.09984, 0.5701, 0.09984, 1.0, 0.0982, 1.0, 0.0982, 0.5701, 0.0982, 0.5701, 0.0982, 1.0, 0.09643, 1.0, 0.09643, 0.5701, 0.09643, 0.5701, 0.09643, 1.0, 0.09458, 1.0, 0.09458, 0.5701, 0.04159, 1.0, 0.04159, 0.5701, 0.04395, 0.5701, 0.04395, 1.0, 0.944, 0.5766, 0.944, 0.6023, 0.9277, 0.6023, 0.9277, 0.5766, 0.9277, 0.3399, 0.9277, 0.2915, 0.9277, 0.2431, 0.9277, 0.006429, 0.9277, 0.0, 0.944, 0.0, 0.944, 0.006429, 0.944, 0.2431, 0.944, 0.2915, 0.944, 0.3399, 0.04159, 0.5701, 0.04159, 1.0, 0.02532, 1.0, 0.02532, 0.5701, 0.08319, 0.5701, 0.08319, 1.0, 0.06691, 1.0, 0.06691, 0.5701, 0.9041, 0.006429, 0.9041, 0.2431, 0.9041, 0.2915, 0.9041, 0.3399, 0.9041, 0.5766, 0.9041, 0.6023, 0.8878, 0.6023, 0.8878, 0.5766, 0.8878, 0.3399, 0.8878, 0.2915, 0.8878, 0.2431, 0.8878, 0.006429, 0.8878, 0.0, 0.9041, 0.0, 0.09223, 1.0, 0.08987, 1.0, 0.08987, 0.5701, 0.09223, 0.5701, 0.08319, 0.5701, 0.08319, 0.5701, 0.08319, 0.5701, 0.08319, 0.5701, 0.08319, 0.5701, 0.08319, 0.5701, 0.08319, 0.5701, 0.08319, 0.5701, 0.8715, 0.006429, 0.8715, 0.006429, 0.871, 0.006372, 0.8705, 0.006207, 0.87, 0.005937, 0.8696, 0.005574, 0.8693, 0.005132, 0.8691, 0.004627, 0.8689, 0.00408, 0.8689, 0.00351, 0.8689, 0.002918, 0.8689, 0.002349, 0.8691, 0.001801, 0.8693, 0.001297, 0.8696, 0.0008545, 0.87, 0.0004921, 0.8705, 0.0002222, 0.871, 5.627e-05, 0.8715, 0.0, 0.8715, 0.0, 0.9602, 0.0, 0.9602, 0.0, 0.9608, 5.627e-05, 0.9613, 0.0002222, 0.9617, 0.0004921, 0.9621, 0.0008545, 0.9624, 0.001297, 0.9627, 0.001801, 0.9628, 0.002349, 0.9629, 0.002918, 0.9629, 0.00351, 0.9628, 0.00408, 0.9627, 0.004627, 0.9624, 0.005132, 0.9621, 0.005574, 0.9617, 0.005937, 0.9613, 0.006207, 0.9608, 0.006372, 0.9602, 0.006429, 0.9602, 0.006429, 0.9989, 0.8597, 0.9983, 0.8597, 0.9983, 0.4299, 0.9989, 0.4299, 0.9983, 0.8597, 0.9978, 0.8597, 0.9978, 0.4299, 0.9983, 0.4299, 0.9978, 0.8597, 0.9974, 0.8597, 0.9974, 0.4299, 0.9978, 0.4299, 0.9974, 0.8597, 0.997, 0.8597, 0.997, 0.4299, 0.9974, 0.4299, 0.997, 0.8597, 0.9965, 0.8597, 0.9965, 0.4299, 0.997, 0.4299, 0.9965, 0.8597, 0.996, 0.8597, 0.996, 0.4299, 0.9965, 0.4299, 0.996, 0.8597, 0.9955, 0.8597, 0.9955, 0.4299, 0.996, 0.4299, 0.9955, 0.8597, 0.9949, 0.8597, 0.9949, 0.4299, 0.9955, 0.4299, 0.9989, 0.4299, 0.9983, 0.4299, 0.9983, 0.0, 0.9989, 0.0, 0.9983, 0.4299, 0.9978, 0.4299, 0.9978, 0.0, 0.9983, 0.0, 0.9978, 0.4299, 0.9974, 0.4299, 0.9974, 0.0, 0.9978, 0.0, 0.9974, 0.4299, 0.997, 0.4299, 0.997, 0.0, 0.9974, 0.0, 0.9923, 0.4299, 0.9927, 0.4299, 0.9927, 0.8597, 0.9923, 0.8597, 0.9927, 0.4299, 0.9932, 0.4299, 0.9932, 0.8597, 0.9927, 0.8597, 0.9932, 0.4299, 0.9938, 0.4299, 0.9938, 0.8597, 0.9932, 0.8597, 0.9938, 0.4299, 0.9943, 0.4299, 0.9943, 0.8597, 0.9938, 0.8597, 0.9949, 0.4299, 0.9949, 0.8597, 0.9943, 0.8597, 0.9943, 0.4299, 0.9602, 0.5766, 0.9626, 0.5766, 0.9644, 0.5768, 0.9662, 0.5773, 0.9678, 0.5782, 0.9693, 0.5793, 0.9705, 0.5808, 0.9713, 0.5824, 0.9719, 0.5842, 0.972, 0.586, 0.972, 0.5929, 0.9719, 0.5947, 0.9713, 0.5965, 0.9705, 0.5981, 0.9693, 0.5996, 0.9678, 0.6007, 0.9662, 0.6016, 0.9644, 0.6021, 0.9626, 0.6023, 0.9602, 0.6023, 0.8715, 0.6023, 0.8692, 0.6023, 0.8673, 0.6021, 0.8655, 0.6016, 0.8639, 0.6007, 0.8625, 0.5996, 0.8613, 0.5981, 0.8604, 0.5965, 0.8599, 0.5947, 0.8597, 0.5929, 0.8597, 0.586, 0.8599, 0.5842, 0.8604, 0.5824, 0.8613, 0.5808, 0.8625, 0.5793, 0.8639, 0.5782, 0.8655, 0.5773, 0.8673, 0.5768, 0.8692, 0.5766, 0.8715, 0.5766, 0.9856, 0.0, 0.9856, 0.4299, 0.9787, 0.4299, 0.9787, 0.0, 0.006684, 1.0, 0.00484, 1.0, 0.00484, 0.5701, 0.006684, 0.5701, 0.00484, 1.0, 0.003067, 1.0, 0.003067, 0.5701, 0.00484, 0.5701, 0.003067, 1.0, 0.001432, 1.0, 0.001432, 0.5701, 0.003067, 0.5701, 0.001432, 1.0, 0.0, 1.0, 0.0, 0.5701, 0.001432, 0.5701, 0.972, 0.0, 0.9735, 0.0, 0.9735, 0.4299, 0.972, 0.4299, 0.9735, 0.0, 0.9751, 0.0, 0.9751, 0.4299, 0.9735, 0.4299, 0.9751, 0.0, 0.9769, 0.0, 0.9769, 0.4299, 0.9751, 0.4299, 0.9769, 0.0, 0.9787, 0.0, 0.9787, 0.4299, 0.9769, 0.4299, 0.9856, 0.0, 0.9874, 0.0, 0.9874, 0.4299, 0.9856, 0.4299, 0.9874, 0.0, 0.9892, 0.0, 0.9892, 0.4299, 0.9874, 0.4299, 0.9892, 0.0, 0.9908, 0.0, 0.9908, 0.4299, 0.9892, 0.4299, 0.9908, 0.0, 0.9923, 0.0, 0.9923, 0.4299, 0.9908, 0.4299, 0.08319, 0.5701, 0.08462, 0.5701, 0.08462, 1.0, 0.08319, 1.0, 0.08462, 0.5701, 0.08625, 0.5701, 0.08625, 1.0, 0.08462, 1.0, 0.08625, 0.5701, 0.08803, 0.5701, 0.08803, 1.0, 0.08625, 1.0, 0.08803, 0.5701, 0.08987, 0.5701, 0.08987, 1.0, 0.08803, 1.0, 0.009041, 1.0, 0.006684, 1.0, 0.006684, 0.5701, 0.009041, 0.5701, 0.0, 0.0, 0.4299, 0.0, 0.4299, 0.5701, 0.0, 0.5701, 0.944, 0.5766, 0.944, 0.3399, 0.944, 0.2915, 0.944, 0.2431, 0.944, 0.006429, 0.944, 0.0, 0.9602, 0.0, 0.9602, 0.006429, 0.9602, 0.2431, 0.9602, 0.2915, 0.9602, 0.3399, 0.9602, 0.5766, 0.9602, 0.6023, 0.944, 0.6023, 0.009041, 0.5701, 0.02532, 0.5701, 0.02532, 1.0, 0.009041, 1.0, 0.05063, 0.5701, 0.06691, 0.5701, 0.06691, 1.0, 0.05063, 1.0, 0.8715, 0.006429, 0.8715, 0.0, 0.8878, 0.0, 0.8878, 0.006429, 0.8878, 0.2431, 0.8878, 0.2915, 0.8878, 0.3399, 0.8878, 0.5766, 0.8878, 0.6023, 0.8715, 0.6023, 0.8715, 0.5766, 0.8715, 0.3399, 0.8715, 0.2915, 0.8715, 0.2431, 0.4299, 0.0, 0.8597, 0.0, 0.8597, 0.5701, 0.4299, 0.5701])
me_cube_045.materials.append(mat_templestones_001)
me_cube_045.materials.append(mat_smootherstone_001)
me_cube_045.update()

# ---- objects
ob_cube_034 = bpy.data.objects.new('Cube.034', me_cube_042)
ob_cube_037 = bpy.data.objects.new('Cube.037', me_cube_045)

# ---- transforms, parenting, visibility, modifiers, constraints
ob_cube_034.location = (0.0, 0.0, 11.41)
ob_cube_034.scale = (1.0, 0.7832, 1.0)
_m = ob_cube_034.modifiers.new('Auto Smooth', 'NODES')
_m.node_group = ng_auto_smooth
_gi = [s.identifier for s in ng_auto_smooth.interface.items_tree if s.item_type == 'SOCKET' and s.in_out == 'INPUT']
_m[_gi[1]] = 0.5236  # Angle
ob_cube_037.location = (0.0, 10.0, 11.41)
ob_cube_037.scale = (1.0, 0.7832, 1.0)
_m = ob_cube_037.modifiers.new('Auto Smooth', 'NODES')
_m.node_group = ng_auto_smooth
_gi = [s.identifier for s in ng_auto_smooth.interface.items_tree if s.item_type == 'SOCKET' and s.in_out == 'INPUT']
_m[_gi[1]] = 0.5236  # Angle

# ---- collection membership
col_collection.objects.link(ob_cube_034)
col_collection.objects.link(ob_cube_037)

# ---- scene / render settings (as saved in the file)
scene.frame_start = 1; scene.frame_end = 250; scene.frame_set(1)
scene.render.engine = 'CYCLES'
scene.cycles.samples = 10
scene.cycles.sampling_pattern = 'TABULATED_SOBOL'
scene.cycles.use_light_tree = False
scene.cycles.bake_type = 'ROUGHNESS'
scene.view_settings.view_transform = 'Filmic'
bpy.context.view_layer.update()

# ---- added for rendering (the .blend has no active camera and no usable light): camera, sun
cam_auto = bpy.data.cameras.new('AutoCamera')
cam_auto.lens = 50.0
cam_auto.sensor_width = 36.0
cam_auto.clip_end = 1000.0
ob_auto_camera = bpy.data.objects.new('AutoCamera', cam_auto)
scene.collection.objects.link(ob_auto_camera)
ob_auto_camera.location = (28.0799, -28.7097, 33.8702)
ob_auto_camera.rotation_euler = (1.09748, -7.21219e-08, 0.694738)
scene.camera = ob_auto_camera
light_auto_sun = bpy.data.lights.new('AutoSun', 'SUN')
light_auto_sun.energy = 3.0
light_auto_sun.angle = 0.0523599
ob_auto_sun = bpy.data.objects.new('AutoSun', light_auto_sun)
scene.collection.objects.link(ob_auto_sun)
ob_auto_sun.rotation_euler = (0.872665, 0.174533, 0.523599)
bpy.context.view_layer.update()
